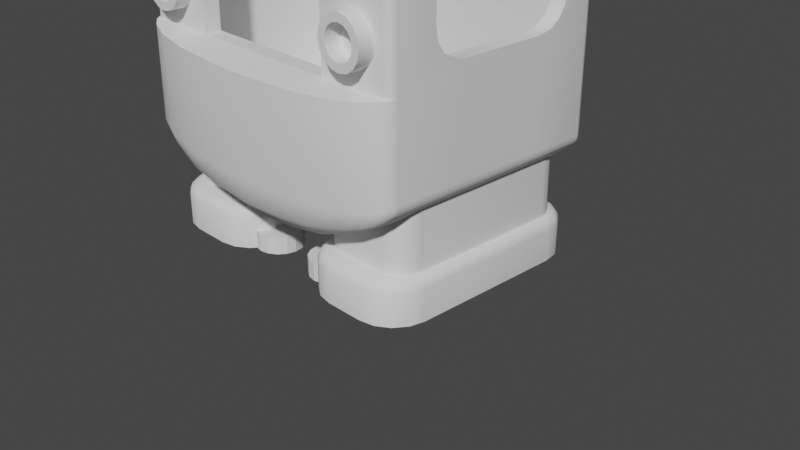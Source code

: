 # Source: 58101.blend  (saved by Blender 2.80.75; exported with 4.5.12 LTS)
import bpy
from mathutils import Matrix  # noqa: F401  (used for matrix-valued properties, if any)

bpy.ops.wm.read_factory_settings(use_empty=True)
scene = bpy.context.scene
scene.name = 'Scene'

# ---- collections
col_collection = bpy.data.collections.new('Collection'); scene.collection.children.link(col_collection)

# ---- world
world_world = bpy.data.worlds.new('World'); scene.world = world_world
world_world.use_nodes = True; world_world.node_tree.nodes.clear()
_N = world_world.node_tree.nodes; _L = world_world.node_tree.links
n0 = _N.new('ShaderNodeOutputWorld'); n0.name = 'World Output'; n0.location = (300, 300)
n1 = _N.new('ShaderNodeBackground'); n1.name = 'Background'; n1.location = (10, 300)
n1.inputs[0].default_value = (0.05088, 0.05088, 0.05088, 1.0)
_L.new(n1.outputs[0], n0.inputs[0])
n0.is_active_output = True
world_world.color = (0.05088, 0.05088, 0.05088)
world_world.use_sun_shadow = False
world_world.sun_shadow_jitter_overblur = 0.0

# ---- cameras
cam_camera = bpy.data.cameras.new('Camera')
cam_camera.clip_end = 100.0
cam_camera.ortho_scale = 7.314

# ---- meshes
me_feets = bpy.data.meshes.new('Feets')
me_feets.from_pydata([(0.2, 2.4, 0.0), (0.6, 2.0, 0.0), (0.3531, 2.37, 0.0), (0.4828, 2.283, 0.0), (0.5696, 2.153, 0.0), (0.6, 0.4, 0.0), (0.2, -1.192e-07, 0.0), (0.5696, 0.2469, 0.0), (0.4828, 0.1172, 0.0), (0.3531, 0.03045, 0.0), (0.26, 0.2, 0.42), (0.2, -1.192e-07, 0.32), (0.2324, 0.108, 0.4066), (0.2089, 0.0296, 0.37), (0.5, 0.44, 0.42), (0.6, 0.4, 0.32), (0.55, 0.4202, 0.4066), (0.5866, 0.4054, 0.37), (0.3518, 0.2183, 0.42), (0.3531, 0.03045, 0.32), (0.3524, 0.1331, 0.4066), (0.3529, 0.0591, 0.37), (0.4297, 0.2703, 0.42), (0.4828, 0.1172, 0.32), (0.4577, 0.1897, 0.4066), (0.4754, 0.1387, 0.37), (0.4817, 0.3482, 0.42), (0.5696, 0.2469, 0.32), (0.5238, 0.2997, 0.4066), (0.5566, 0.2619, 0.37), (0.5, 2.0, 0.42), (0.6, 2.0, 0.32), (0.55, 2.0, 0.4066), (0.5866, 2.0, 0.37), (0.26, 2.24, 0.42), (0.2, 2.4, 0.32), (0.2208, 2.345, 0.4066), (0.2066, 2.382, 0.37), (0.4817, 2.092, 0.42), (0.5696, 2.153, 0.32), (0.5235, 2.121, 0.4066), (0.5547, 2.143, 0.37), (0.4297, 2.17, 0.42), (0.4828, 2.283, 0.32), (0.4562, 2.226, 0.4066), (0.475, 2.266, 0.37), (0.3518, 2.222, 0.42), (0.3531, 2.37, 0.32), (0.3526, 2.313, 0.4066), (0.3529, 2.349, 0.37), (0.4817, 0.3482, 0.42), (0.4297, 0.2703, 0.42), (0.3518, 0.2183, 0.42), (0.26, 0.2, 0.42), (0.26, 2.24, 0.42), (0.3518, 2.222, 0.42), (0.4297, 2.17, 0.42), (0.4817, 2.092, 0.42), (0.5, 2.0, 0.42), (0.2, 2.4, 0.0), (0.6, 2.0, 0.0), (0.3531, 2.37, 0.0), (0.4828, 2.283, 0.0), (0.5696, 2.153, 0.0), (0.6, 0.4, 0.0), (0.2, -1.192e-07, 0.0), (0.5696, 0.2469, 0.0), (0.4828, 0.1172, 0.0), (0.3531, 0.03045, 0.0), (-0.2, 2.4, 0.0), (-0.6, 2.0, 0.0), (-0.3531, 2.37, 0.0), (-0.4828, 2.283, 0.0), (-0.5696, 2.153, 0.0), (-0.6, 0.4, 0.0), (-0.2, -1.192e-07, 0.0), (-0.5696, 0.2469, 0.0), (-0.4828, 0.1172, 0.0), (-0.3531, 0.03045, 0.0), (-0.26, 0.2, 0.42), (-0.2, -1.192e-07, 0.32), (-0.2324, 0.108, 0.4066), (-0.2089, 0.0296, 0.37), (-0.5, 0.44, 0.42), (-0.6, 0.4, 0.32), (-0.55, 0.4202, 0.4066), (-0.5866, 0.4054, 0.37), (-0.3518, 0.2183, 0.42), (-0.3531, 0.03045, 0.32), (-0.3524, 0.1331, 0.4066), (-0.3529, 0.0591, 0.37), (-0.4297, 0.2703, 0.42), (-0.4828, 0.1172, 0.32), (-0.4577, 0.1897, 0.4066), (-0.4754, 0.1387, 0.37), (-0.4817, 0.3482, 0.42), (-0.5696, 0.2469, 0.32), (-0.5238, 0.2997, 0.4066), (-0.5566, 0.2619, 0.37), (-0.5, 2.0, 0.42), (-0.6, 2.0, 0.32), (-0.55, 2.0, 0.4066), (-0.5866, 2.0, 0.37), (-0.26, 2.24, 0.42), (-0.2, 2.4, 0.32), (-0.2208, 2.345, 0.4066), (-0.2066, 2.382, 0.37), (-0.4817, 2.092, 0.42), (-0.5696, 2.153, 0.32), (-0.5235, 2.121, 0.4066), (-0.5547, 2.143, 0.37), (-0.4297, 2.17, 0.42), (-0.4828, 2.283, 0.32), (-0.4562, 2.226, 0.4066), (-0.475, 2.266, 0.37), (-0.3518, 2.222, 0.42), (-0.3531, 2.37, 0.32), (-0.3526, 2.313, 0.4066), (-0.3529, 2.349, 0.37), (-0.4817, 0.3482, 0.42), (-0.4297, 0.2703, 0.42), (-0.3518, 0.2183, 0.42), (-0.26, 0.2, 0.42), (0.0, 0.0, 0.32), (0.0, 2.24, 0.42), (0.0, 0.0296, 0.37), (0.0, 2.35, 0.4066), (0.0, 2.4, 0.0), (0.0, 0.1063, 0.4066), (0.0, 2.387, 0.37), (0.0, 0.2, 0.42), (0.0, 2.4, 0.32), (0.0, 0.0, 0.0), (0.0, 2.24, 0.42), (-0.26, 2.24, 0.42), (-0.3518, 2.222, 0.42), (-0.4297, 2.17, 0.42), (-0.4817, 2.092, 0.42), (-0.5, 2.0, 0.42), (-0.2, 2.4, 0.0), (-0.6, 2.0, 0.0), (-0.3531, 2.37, 0.0), (-0.4828, 2.283, 0.0), (-0.5696, 2.153, 0.0), (-0.6, 0.4, 0.0), (-0.2, -1.192e-07, 0.0), (-0.5696, 0.2469, 0.0), (-0.4828, 0.1172, 0.0), (-0.3531, 0.03045, 0.0), (0.48, 1.988, 0.0), (0.4565, 2.106, 0.0), (0.3963, 2.196, 0.0), (0.3063, 2.257, 0.0), (0.1882, 2.28, 0.0), (0.1882, 0.12, 0.0), (0.3063, 0.1435, 0.0), (0.3963, 0.2037, 0.0), (0.4565, 0.2937, 0.0), (0.48, 0.4118, 0.0), (-0.48, 1.988, 0.0), (-0.4565, 2.106, 0.0), (-0.3963, 2.196, 0.0), (-0.3063, 2.257, 0.0), (-0.1882, 2.28, 0.0), (-0.1882, 0.12, 0.0), (-0.3063, 0.1435, 0.0), (-0.3963, 0.2037, 0.0), (-0.4565, 0.2937, 0.0), (-0.48, 0.4118, 0.0), (0.48, 1.988, 0.21), (0.4565, 2.106, 0.21), (0.3963, 2.196, 0.21), (0.3063, 2.257, 0.21), (0.1882, 2.28, 0.21), (0.1882, 0.12, 0.21), (0.3063, 0.1435, 0.21), (0.3963, 0.2037, 0.21), (0.4565, 0.2937, 0.21), (0.48, 0.4118, 0.21), (-0.48, 1.988, 0.21), (-0.4565, 2.106, 0.21), (-0.3963, 2.196, 0.21), (-0.3063, 2.257, 0.21), (-0.1882, 2.28, 0.21), (-0.1882, 0.12, 0.21), (-0.3063, 0.1435, 0.21), (-0.3963, 0.2037, 0.21), (-0.4565, 0.2937, 0.21), (-0.48, 0.4118, 0.21)], [(27, 50), (23, 51), (19, 52), (11, 53), (131, 133), (35, 54), (47, 55), (43, 56), (39, 57), (31, 58), (96, 119), (92, 120), (88, 121), (80, 122), (104, 134), (116, 135), (112, 136), (108, 137), (100, 138)], [(19, 9, 8, 23), (11, 6, 9, 19), (47, 2, 0, 35), (43, 3, 2, 47), (39, 4, 3, 43), (27, 7, 5, 15), (23, 8, 7, 27), (31, 1, 4, 39), (31, 15, 5, 1), (38, 30, 32, 40), (40, 32, 33, 41), (41, 33, 31, 39), (42, 38, 40, 44), (44, 40, 41, 45), (45, 41, 39, 43), (46, 42, 44, 48), (48, 44, 45, 49), (49, 45, 43, 47), (34, 46, 48, 36), (36, 48, 49, 37), (37, 49, 47, 35), (18, 10, 12, 20), (20, 12, 13, 21), (21, 13, 11, 19), (22, 18, 20, 24), (24, 20, 21, 25), (25, 21, 19, 23), (26, 22, 24, 28), (28, 24, 25, 29), (29, 25, 23, 27), (14, 26, 28, 16), (16, 28, 29, 17), (17, 29, 27, 15), (30, 14, 16, 32), (32, 16, 17, 33), (33, 17, 15, 31), (124, 130, 10, 18, 22, 26, 14, 30, 38, 42, 46, 34), (126, 124, 34, 36), (131, 129, 37, 35), (128, 125, 13, 12), (127, 131, 35, 0), (129, 126, 36, 37), (125, 123, 11, 13), (130, 128, 12, 10), (123, 132, 6, 11), (88, 92, 77, 78), (80, 88, 78, 75), (116, 104, 69, 71), (112, 116, 71, 72), (108, 112, 72, 73), (96, 84, 74, 76), (92, 96, 76, 77), (100, 108, 73, 70), (100, 70, 74, 84), (107, 109, 101, 99), (109, 110, 102, 101), (110, 108, 100, 102), (111, 113, 109, 107), (113, 114, 110, 109), (114, 112, 108, 110), (115, 117, 113, 111), (117, 118, 114, 113), (118, 116, 112, 114), (103, 105, 117, 115), (105, 106, 118, 117), (106, 104, 116, 118), (87, 89, 81, 79), (89, 90, 82, 81), (90, 88, 80, 82), (91, 93, 89, 87), (93, 94, 90, 89), (94, 92, 88, 90), (95, 97, 93, 91), (97, 98, 94, 93), (98, 96, 92, 94), (83, 85, 97, 95), (85, 86, 98, 97), (86, 84, 96, 98), (99, 101, 85, 83), (101, 102, 86, 85), (102, 100, 84, 86), (124, 103, 115, 111, 107, 99, 83, 95, 91, 87, 79, 130), (126, 105, 103, 124), (131, 104, 106, 129), (128, 81, 82, 125), (127, 69, 104, 131), (129, 106, 105, 126), (125, 82, 80, 123), (130, 79, 81, 128), (123, 80, 75, 132), (168, 159, 179, 188), (149, 150, 63, 60), (150, 151, 62, 63), (151, 152, 61, 62), (152, 153, 59, 61), (154, 155, 68, 65), (155, 156, 67, 68), (156, 157, 66, 67), (157, 158, 64, 66), (158, 149, 60, 64), (160, 159, 140, 143), (161, 160, 143, 142), (162, 161, 142, 141), (163, 162, 141, 139), (165, 164, 145, 148), (166, 165, 148, 147), (167, 166, 147, 146), (168, 167, 146, 144), (153, 163, 139, 59), (159, 168, 144, 140), (164, 154, 65, 145), (183, 173, 172, 171, 170, 169, 178, 177, 176, 175, 174, 184, 185, 186, 187, 188, 179, 180, 181, 182), (161, 162, 182, 181), (155, 154, 174, 175), (154, 164, 184, 174), (156, 155, 175, 176), (162, 163, 183, 182), (164, 165, 185, 184), (157, 156, 176, 177), (165, 166, 186, 185), (158, 157, 177, 178), (150, 149, 169, 170), (166, 167, 187, 186), (149, 158, 178, 169), (151, 150, 170, 171), (167, 168, 188, 187), (152, 151, 171, 172), (159, 160, 180, 179), (163, 153, 173, 183), (153, 152, 172, 173), (160, 161, 181, 180)])
me_feets.polygons.foreach_set('use_smooth', [1, 1, 1, 1, 1, 1, 1, 1, 1, 1, 1, 1, 1, 1, 1, 1, 1, 1, 1, 1, 1, 1, 1, 1, 1, 1, 1, 1, 1, 1, 1, 1, 1, 1, 1, 1, 1, 1, 1, 1, 1, 1, 1, 1, 1, 1, 1, 1, 1, 1, 1, 1, 1, 1, 1, 1, 1, 1, 1, 1, 1, 1, 1, 1, 1, 1, 1, 1, 1, 1, 1, 1, 1, 1, 1, 1, 1, 1, 1, 1, 1, 1, 1, 1, 1, 1, 1, 1, 1, 1, 0, 0, 0, 0, 0, 0, 0, 0, 0, 0, 0, 0, 0, 0, 0, 0, 0, 0, 0, 0, 0, 0, 0, 0, 0, 0, 0, 0, 0, 0, 0, 0, 0, 0, 0, 0, 0, 0, 0, 0, 0])
_uv = me_feets.uv_layers.new(name='UVMap')
_uv.uv.foreach_set('vector', [0.4226, 0.3889, 0.375, 0.3889, 0.375, 0.3889, 0.4226, 0.3889, 0.4226, 0.3889, 0.375, 0.3889, 0.375, 0.3889, 0.4226, 0.3889, nan, nan, nan, nan, nan, nan, nan, nan, nan, nan, nan, nan, nan, nan, nan, nan, nan, nan, nan, nan, nan, nan, nan, nan, 0.4226, 0.6121, 0.375, 0.6121, 0.375, 0.6042, 0.4226, 0.6042, 0.4226, 0.625, 0.375, 0.625, 0.375, 0.6121, 0.4226, 0.6121, 0.4226, 0.5208, 0.375, 0.5208, 0.3741, 0.5129, 0.4224, 0.5061, 0.4226, 0.5208, 0.4226, 0.6042, 0.375, 0.6042, 0.375, 0.5208, nan, nan, nan, nan, nan, nan, nan, nan, nan, nan, nan, nan, nan, nan, nan, nan, 0.43, 0.5053, 0.4301, 0.5207, 0.4226, 0.5208, 0.4224, 0.5061, nan, nan, nan, nan, nan, nan, nan, nan, nan, nan, nan, nan, nan, nan, nan, nan, nan, nan, nan, nan, nan, nan, nan, nan, nan, nan, nan, nan, nan, nan, nan, nan, nan, nan, nan, nan, nan, nan, nan, nan, nan, nan, nan, nan, nan, nan, nan, nan, nan, nan, nan, nan, nan, nan, nan, nan, nan, nan, nan, nan, nan, nan, nan, nan, nan, nan, nan, nan, nan, nan, nan, nan, nan, nan, nan, nan, nan, nan, nan, nan, nan, nan, nan, nan, 0.4301, 0.3889, 0.4301, 0.3889, 0.4301, 0.3889, 0.4301, 0.3889, 0.4226, 0.3889, 0.4226, 0.3889, nan, nan, nan, nan, nan, nan, nan, nan, nan, nan, nan, nan, nan, nan, nan, nan, 0.4301, 0.3889, 0.4301, 0.3889, 0.4226, 0.3889, 0.4226, 0.3889, nan, nan, nan, nan, nan, nan, nan, nan, nan, nan, nan, nan, nan, nan, nan, nan, 0.4301, 0.6124, 0.4301, 0.6248, 0.4226, 0.625, 0.4226, 0.6121, nan, nan, nan, nan, nan, nan, nan, nan, nan, nan, nan, nan, nan, nan, nan, nan, 0.4301, 0.6042, 0.4301, 0.612, 0.4226, 0.6121, 0.4226, 0.6042, nan, nan, nan, nan, nan, nan, nan, nan, nan, nan, nan, nan, nan, nan, nan, nan, 0.4301, 0.5209, 0.4301, 0.6041, 0.4226, 0.6042, 0.4226, 0.5208, nan, nan, nan, nan, nan, nan, nan, nan, nan, nan, nan, nan, nan, nan, nan, nan, nan, nan, nan, nan, nan, nan, nan, nan, nan, nan, nan, nan, nan, nan, nan, nan, nan, nan, nan, nan, nan, nan, nan, nan, nan, nan, 0.43, 0.3889, 0.4301, 0.3889, nan, nan, nan, nan, nan, nan, nan, nan, nan, nan, nan, nan, nan, nan, nan, nan, nan, nan, 0.43, 0.3889, 0.4226, 0.3889, 0.4226, 0.3889, 0.4301, 0.3889, nan, nan, nan, nan, nan, nan, nan, nan, 0.4226, 0.3889, 0.375, 0.3889, 0.375, 0.3889, 0.4226, 0.3889, 0.4226, 0.3889, 0.4226, 0.3889, 0.375, 0.3889, 0.375, 0.3889, 0.4226, 0.3889, 0.4226, 0.3889, 0.375, 0.3889, 0.375, 0.3889, nan, nan, nan, nan, nan, nan, nan, nan, nan, nan, nan, nan, nan, nan, nan, nan, nan, nan, nan, nan, nan, nan, nan, nan, 0.4226, 0.6121, 0.4226, 0.6042, 0.375, 0.6042, 0.375, 0.6121, 0.4226, 0.625, 0.4226, 0.6121, 0.375, 0.6121, 0.375, 0.625, 0.4226, 0.5208, 0.4224, 0.5061, 0.3741, 0.5129, 0.375, 0.5208, 0.4226, 0.5208, 0.375, 0.5208, 0.375, 0.6042, 0.4226, 0.6042, nan, nan, nan, nan, nan, nan, nan, nan, nan, nan, nan, nan, nan, nan, nan, nan, 0.43, 0.5053, 0.4224, 0.5061, 0.4226, 0.5208, 0.4301, 0.5207, nan, nan, nan, nan, nan, nan, nan, nan, nan, nan, nan, nan, nan, nan, nan, nan, nan, nan, nan, nan, nan, nan, nan, nan, nan, nan, nan, nan, nan, nan, nan, nan, nan, nan, nan, nan, nan, nan, nan, nan, nan, nan, nan, nan, nan, nan, nan, nan, nan, nan, nan, nan, nan, nan, nan, nan, nan, nan, nan, nan, nan, nan, nan, nan, nan, nan, nan, nan, nan, nan, nan, nan, nan, nan, nan, nan, nan, nan, nan, nan, nan, nan, 0.4301, 0.3889, 0.4301, 0.3889, nan, nan, 0.4301, 0.3889, 0.4226, 0.3889, 0.4226, 0.3889, 0.4301, 0.3889, nan, nan, nan, nan, nan, nan, nan, nan, nan, nan, nan, nan, nan, nan, nan, nan, 0.4301, 0.3889, 0.4226, 0.3889, 0.4226, 0.3889, 0.4301, 0.3889, nan, nan, nan, nan, nan, nan, nan, nan, nan, nan, nan, nan, nan, nan, nan, nan, 0.4301, 0.6124, 0.4226, 0.6121, 0.4226, 0.625, 0.4301, 0.6248, nan, nan, nan, nan, nan, nan, nan, nan, nan, nan, nan, nan, nan, nan, nan, nan, 0.4301, 0.6042, 0.4226, 0.6042, 0.4226, 0.6121, 0.4301, 0.612, nan, nan, nan, nan, nan, nan, nan, nan, nan, nan, nan, nan, nan, nan, nan, nan, 0.4301, 0.5209, 0.4226, 0.5208, 0.4226, 0.6042, 0.4301, 0.6041, nan, nan, nan, nan, nan, nan, nan, nan, nan, nan, nan, nan, nan, nan, nan, nan, nan, nan, nan, nan, nan, nan, nan, nan, nan, nan, nan, nan, nan, nan, nan, nan, nan, nan, nan, nan, nan, nan, nan, nan, nan, nan, nan, nan, 0.4301, 0.3889, 0.43, 0.3889, nan, nan, nan, nan, nan, nan, nan, nan, nan, nan, nan, nan, nan, nan, nan, nan, 0.43, 0.3889, 0.4301, 0.3889, 0.4226, 0.3889, 0.4226, 0.3889, nan, nan, nan, nan, nan, nan, nan, nan, 0.4226, 0.3889, 0.4226, 0.3889, 0.375, 0.3889, 0.375, 0.3889, nan, nan, nan, nan, nan, nan, nan, nan, nan, nan, nan, nan, 0.3741, 0.5129, 0.375, 0.5208, nan, nan, nan, nan, nan, nan, 0.3741, 0.5129, nan, nan, nan, nan, nan, nan, nan, nan, nan, nan, nan, nan, 0.338, 0.5, nan, nan, nan, nan, nan, nan, 0.3521, 0.6234, 0.338, 0.625, nan, nan, nan, nan, 0.3642, 0.6189, 0.3521, 0.6234, nan, nan, nan, nan, 0.3722, 0.6121, 0.3642, 0.6189, nan, nan, nan, nan, 0.375, 0.6042, 0.3722, 0.6121, nan, nan, nan, nan, 0.375, 0.5208, 0.375, 0.6042, nan, nan, nan, nan, 0.375, 0.5208, 0.3741, 0.5129, nan, nan, nan, nan, 0.3741, 0.5129, nan, nan, nan, nan, nan, nan, nan, nan, nan, nan, nan, nan, nan, nan, nan, nan, 0.338, 0.5, nan, nan, nan, nan, 0.338, 0.625, 0.3521, 0.6234, nan, nan, nan, nan, 0.3521, 0.6234, 0.3642, 0.6189, nan, nan, nan, nan, 0.3642, 0.6189, 0.3722, 0.6121, nan, nan, nan, nan, 0.3722, 0.6121, 0.375, 0.6042, nan, nan, nan, nan, 0.338, 0.5, 0.338, 0.5, nan, nan, nan, nan, 0.375, 0.6042, 0.375, 0.5208, nan, nan, nan, nan, 0.338, 0.625, 0.338, 0.625, nan, nan, nan, nan, nan, nan, nan, nan, nan, nan, nan, nan, nan, nan, nan, nan, nan, nan, nan, nan, nan, nan, nan, nan, nan, nan, nan, nan, nan, nan, nan, nan, nan, nan, nan, nan, nan, nan, nan, nan, nan, nan, nan, nan, nan, nan, nan, nan, nan, nan, nan, nan, nan, nan, nan, nan, nan, nan, nan, nan, nan, nan, nan, nan, nan, nan, nan, nan, nan, nan, nan, nan, nan, nan, nan, nan, nan, nan, nan, nan, nan, nan, nan, nan, nan, nan, nan, nan, nan, nan, nan, nan, nan, nan, nan, nan, nan, nan, nan, nan, nan, nan, nan, nan, nan, nan, nan, nan, nan, nan, nan, nan, nan, nan, nan, nan, nan, nan, nan, nan, nan, nan, nan, nan, nan, nan, nan, nan, nan, nan, nan, nan, nan, nan, nan, nan, nan, nan, nan, nan, nan, nan, nan, nan, nan, nan, nan, nan, nan, nan, nan, nan, nan, nan, nan, nan, nan, nan, nan, nan, nan, nan, nan, nan, nan, nan, nan, nan, nan, nan, nan, nan, nan, nan, nan, nan, nan, nan, nan, nan, nan, nan, nan, nan, nan, nan, nan, nan, nan, nan, nan, nan])
me_feets.use_remesh_fix_poles = True
me_feets.use_remesh_preserve_attributes = False
me_feets.use_mirror_vertex_groups = False
me_feets.update()
me_body = bpy.data.meshes.new('Body')
me_body.from_pydata([(-4.768e-07, 0.8, 2.08), (1.6, 0.44, 2.56), (1.6, 0.12, 2.24), (1.6, 0.4156, 2.438), (1.6, 0.3463, 2.334), (1.6, 0.2425, 2.264), (1.6, -0.8, 2.24), (1.6, -0.9225, 2.264), (1.6, -1.12, 3.12), (0.8, -1.6, 2.988), (1.56, -1.12, 3.189), (1.589, -1.12, 3.16), (1.59, -1.56, 2.08), (0.8, -1.52, 3.2), (1.6, -1.388, 3.12), (1.52, -1.388, 3.2), (1.56, -1.388, 3.189), (1.388, -1.6, 3.12), (1.52, -1.6, 2.988), (1.6, -1.52, 2.988), (1.56, -1.589, 2.988), (1.589, -1.56, 2.988), (1.5, -1.456, 3.2), (1.456, -1.6, 3.1), (1.533, -1.588, 3.076), (1.456, -1.5, 3.2), (1.476, -1.589, 3.133), (1.5, -1.6, 3.056), (1.388, -1.589, 3.16), (1.589, -1.388, 3.16), (1.6, -1.5, 3.056), (1.589, -1.476, 3.133), (1.589, -1.533, 3.076), (1.6, -1.456, 3.1), (1.388, -1.52, 3.2), (1.388, -1.56, 3.189), (1.476, -1.533, 3.189), (1.533, -1.476, 3.189), (1.499, -1.558, 3.159), (1.559, -1.499, 3.158), (1.558, -1.559, 3.099), (1.589, -1.56, 2.88), (0.8, -1.6, 2.88), (1.56, -1.589, 2.88), (1.6, -1.52, 2.88), (1.6, -1.12, 2.88), (1.52, -1.6, 2.88), (1.6, -1.52, 2.56), (1.589, -1.56, 2.56), (1.56, -1.589, 2.56), (1.52, -1.6, 2.56), (1.6, 0.5882, 3.12), (1.52, 0.5882, 3.2), (1.52, 0.44, 3.2), (1.52, 0.8, 2.08), (1.6, 0.72, 2.08), (0.0, 0.64, 3.2), (1.6, 0.72, 2.988), (1.52, 0.8, 2.988), (1.6, -1.026, 2.334), (1.6, 0.72, 2.56), (1.56, 0.7893, 2.56), (1.589, 0.76, 2.56), (0.0, 0.72, 3.2), (0.0, 0.76, 3.189), (0.0, 0.7893, 3.16), (1.56, 0.5882, 3.189), (1.589, 0.5882, 3.16), (1.6, 0.44, 3.12), (1.589, 0.44, 3.16), (1.56, 0.44, 3.189), (1.388, 0.8, 3.12), (1.388, 0.72, 3.2), (1.388, 0.76, 3.189), (1.589, 0.7599, 2.988), (1.56, 0.7893, 2.988), (1.456, 0.6996, 3.2), (1.6, 0.6558, 3.1), (1.588, 0.7327, 3.076), (1.5, 0.6558, 3.2), (1.589, 0.6758, 3.133), (1.6, 0.6996, 3.056), (1.388, 0.7893, 3.16), (1.5, 0.8, 3.056), (1.476, 0.7893, 3.133), (1.533, 0.7893, 3.076), (1.456, 0.8, 3.1), (1.533, 0.6761, 3.189), (1.476, 0.733, 3.189), (1.558, 0.6987, 3.159), (1.499, 0.7585, 3.158), (1.559, 0.7584, 3.099), (-4.768e-07, 0.8, 3.12), (1.6, -1.096, 2.438), (1.44, 0.12, 2.24), (1.44, 0.2425, 2.264), (1.44, 0.3463, 2.334), (1.44, 0.4156, 2.438), (1.44, -0.8, 2.24), (1.44, -0.9225, 2.264), (1.44, -1.12, 2.56), (1.6, -1.12, 2.56), (1.44, -1.12, 3.2), (1.52, -1.12, 3.2), (1.44, -1.12, 2.88), (0.8, -1.6, 3.12), (0.8, -1.44, 3.2), (0.8, -1.44, 2.88), (0.8, -1.589, 3.16), (0.8, -1.56, 3.189), (0.8, -1.6, 2.56), (0.8, -1.44, 2.56), (1.44, -1.44, 3.2), (1.44, -1.096, 2.438), (1.44, -1.44, 2.438), (1.44, -1.44, 2.56), (1.44, -1.44, 2.88), (1.44, -1.026, 2.334), (1.44, -1.44, 2.334), (1.44, -1.44, 2.264), (1.44, -1.44, 2.24), (-4.768e-07, 0.8, 2.56), (1.44, -1.44, 2.08), (0.8, -1.873, 2.016), (-5.96e-08, -1.92, 2.007), (0.4, -1.903, 2.012), (1.44, -1.711, 2.057), (1.589, 0.76, 2.08), (1.56, 0.7893, 2.08), (1.534, -1.646, 2.071), (1.6, -1.52, 2.08), (1.591, -1.566, 2.079), (1.6, 0.72, 1.18), (1.54, 0.72, 1.047), (1.52, 0.8, 1.119), (1.597, 0.72, 1.133), (1.586, 0.7599, 1.171), (1.582, 0.7583, 1.127), (1.534, 0.7599, 1.055), (1.574, 0.72, 1.085), (1.566, 0.7583, 1.092), (1.556, 0.7893, 1.148), (1.526, 0.7893, 1.082), (1.561, 0.7789, 1.111), (0.4, -1.903, 1.041), (0.4, -1.448, 0.5663), (0.4, -1.842, 0.8035), (0.4, -1.676, 0.6299), (-4.806e-08, -1.447, 0.54), (-7.182e-08, -1.92, 1.032), (-5.574e-08, -1.684, 0.606), (-6.378e-08, -1.857, 0.7862), (0.8, 0.72, 0.647), (0.8, 0.8, 0.7345), (0.8, 0.76, 0.6588), (0.8, 0.7893, 0.6907), (0.0, 0.8, 0.6264), (-1.746e-09, 0.72, 0.54), (-2.328e-10, 0.7893, 0.5832), (-8.731e-10, 0.76, 0.5516), (1.2, 0.8, 0.8993), (1.2, 0.72, 0.8108), (1.2, 0.7893, 0.855), (1.2, 0.76, 0.8226), (0.8, -1.458, 0.647), (0.8, -1.873, 1.055), (0.8, -1.655, 0.6966), (0.8, -1.813, 0.8385), (0.4, 0.72, 0.5663), (0.4, 0.8, 0.653), (0.4, 0.76, 0.5779), (0.4, 0.7893, 0.6097), (1.2, -1.8, 1.09), (1.2, -1.478, 0.8108), (1.2, -1.741, 0.924), (1.2, -1.618, 0.8373), (1.54, -1.504, 1.047), (1.534, -1.646, 1.146), (1.574, -1.51, 1.085), (1.539, -1.556, 1.052), (1.572, -1.546, 1.091), (1.59, -1.566, 1.17), (1.597, -1.514, 1.133), (1.594, -1.552, 1.144), (1.537, -1.613, 1.079), (1.566, -1.612, 1.156), (1.569, -1.583, 1.11), (1.44, 0.72, 0.9579), (1.44, 0.8, 1.048), (1.44, 0.76, 0.9699), (1.44, 0.7893, 1.003), (1.44, -1.711, 1.122), (1.44, -1.494, 0.9579), (1.44, -1.669, 1.008), (1.44, -1.581, 0.9641), (1.6, -1.52, 1.18), (1.597, -1.534, 1.135), (1.2, -1.6, 2.08), (1.2, -1.8, 2.034), (1.52, -1.6, 2.08), (1.567, -1.612, 2.075), (1.56, -1.589, 2.08), (0.4, -0.8, 0.5663), (1.6, -0.8, 2.08), (1.2, -0.8, 0.8108), (1.44, -0.8, 0.9579), (1.597, -0.8, 1.133), (1.574, -0.8, 1.085), (0.8, -0.8, 0.647), (1.54, -0.8, 1.047), (-3.423e-08, -0.8, 0.54), (1.6, -0.8, 1.18), (1.6, 0.12, 1.18), (1.2, 0.12, 0.8108), (0.4, 0.12, 0.5663), (1.44, 0.12, 0.9579), (1.574, 0.12, 1.085), (1.597, 0.12, 1.133), (1.6, 0.12, 2.08), (1.54, 0.12, 1.047), (-1.457e-08, 0.12, 0.54), (0.8, 0.12, 0.647), (1.44, 0.64, 3.2), (1.44, 0.44, 3.2), (1.44, 0.64, 2.56), (0.0, 0.64, 2.56), (1.52, 0.8, 2.56), (1.44, -0.8, 2.08), (1.44, 0.12, 2.08), (0.0, 0.64, 2.08), (1.44, 0.64, 2.08), (1.44, 0.44, 2.56), (1.44, -0.8, 1.2), (0.8, -1.44, 1.2), (1.44, 0.12, 1.2), (0.0, 0.64, 1.2), (1.44, 0.64, 1.2), (0.8, -1.6, 2.08), (0.8, -1.44, 2.08), (0.4, -1.6, 2.08), (0.0, -1.6, 2.08), (2.384e-07, -1.44, 2.08), (2.384e-07, -1.44, 1.2), (0.4, -1.44, 1.2), (0.4, -1.44, 2.08), (0.4, 0.8, 2.56), (0.4, 0.8, 2.08), (0.4, 0.8, 3.12), (0.4, 0.76, 3.189), (0.4, 0.72, 3.2), (0.4, 0.7893, 3.16), (0.4, 0.64, 2.56), (0.4, 0.64, 2.08), (0.4, 0.64, 3.2), (0.4, 0.64, 1.2), (1.44, -1.44, 1.2)], [], [(55, 60, 1, 3, 4, 5, 2, 218), (153, 169, 246, 54, 134, 188, 160), (237, 199, 50, 110), (17, 23, 26, 28), (23, 27, 24, 26), (27, 18, 20, 24), (103, 15, 16, 10), (20, 43, 41, 21), (11, 29, 14, 8), (18, 46, 43, 20), (21, 41, 44, 19), (105, 17, 28, 108), (10, 16, 29, 11), (109, 35, 34, 13), (19, 30, 32, 21), (30, 33, 31, 32), (33, 14, 29, 31), (15, 22, 37, 16), (22, 25, 36, 37), (25, 34, 35, 36), (35, 28, 38), (16, 37, 39), (40, 24, 20), (24, 40, 38, 26), (29, 16, 39), (39, 31, 29), (28, 26, 38), (37, 36, 38, 39), (31, 39, 40, 32), (108, 28, 35, 109), (38, 36, 35), (20, 21, 40), (21, 32, 40), (40, 39, 38), (102, 112, 15, 103), (34, 25, 112), (25, 22, 112), (22, 15, 112), (112, 106, 13, 34), (43, 46, 50, 49), (44, 41, 48, 47), (41, 43, 49, 48), (47, 101, 45, 44), (48, 49, 201, 12), (49, 50, 199, 201), (110, 50, 46, 42), (47, 48, 12, 130), (72, 249, 253, 222), (203, 6, 7, 59, 93, 101, 47, 130), (218, 2, 6, 203), (60, 55, 127, 62), (62, 127, 128, 61), (61, 128, 54, 226), (75, 61, 226, 58), (74, 62, 61, 75), (57, 60, 62, 74), (67, 69, 68, 51), (66, 70, 69, 67), (52, 53, 70, 66), (52, 222, 223, 53), (63, 249, 248, 64), (64, 248, 250, 65), (65, 250, 247, 92), (19, 44, 45, 8, 14, 33, 30), (51, 77, 80, 67), (77, 81, 78, 80), (81, 57, 74, 78), (58, 83, 85, 75), (83, 86, 84, 85), (86, 71, 82, 84), (72, 76, 88, 73), (76, 79, 87, 88), (79, 52, 66, 87), (66, 67, 89), (73, 88, 90), (91, 78, 74), (78, 91, 89, 80), (82, 73, 90), (90, 84, 82), (67, 80, 89), (88, 87, 89, 90), (84, 90, 91, 85), (89, 87, 66), (74, 75, 91), (75, 85, 91), (91, 90, 89), (52, 79, 222), (79, 76, 222), (76, 72, 222), (68, 1, 60, 57, 81, 77, 51), (6, 2, 94, 98), (6, 98, 99, 7), (7, 99, 117, 59), (59, 117, 113, 93), (93, 113, 100, 101), (1, 231, 97, 3), (3, 97, 96, 4), (4, 96, 95, 5), (5, 95, 94, 2), (8, 45, 104, 102, 103, 10, 11), (104, 45, 101, 100), (231, 1, 68, 69, 70, 53, 223), (107, 42, 105, 108, 109, 13, 106), (107, 111, 110, 42), (111, 238, 237, 110), (106, 112, 116, 107), (107, 116, 115, 111), (111, 115, 122, 238), (116, 104, 100, 115), (112, 102, 104, 116), (115, 100, 113, 117, 99, 98, 227, 122, 120, 119, 118, 114), (129, 126, 191, 177), (192, 173, 204, 205), (133, 219, 215, 187), (157, 168, 214, 220), (152, 161, 213, 221), (126, 198, 172, 191), (125, 124, 149, 144), (132, 55, 218, 212), (123, 125, 144, 165), (198, 123, 165, 172), (168, 152, 221, 214), (132, 135, 137, 136), (135, 139, 140, 137), (133, 138, 140, 139), (138, 142, 143, 140), (134, 141, 143, 142), (141, 136, 137, 143), (137, 140, 143), (176, 178, 180, 179), (178, 182, 196, 180), (195, 181, 183), (181, 185, 186, 183), (177, 184, 186, 185), (184, 179, 180, 186), (176, 209, 207, 178), (178, 207, 206, 182), (182, 206, 211, 195), (195, 130, 131, 181), (181, 131, 200, 185), (185, 200, 129, 177), (153, 160, 162, 155), (155, 162, 163, 154), (154, 163, 161, 152), (169, 153, 155, 171), (171, 155, 154, 170), (170, 154, 152, 168), (188, 134, 142, 190), (190, 142, 138, 189), (189, 138, 133, 187), (177, 191, 193, 184), (184, 193, 194, 179), (179, 194, 192, 176), (156, 169, 171, 158), (158, 171, 170, 159), (159, 170, 168, 157), (165, 144, 146, 167), (167, 146, 147, 166), (166, 147, 145, 164), (134, 54, 128, 141), (141, 128, 127, 136), (136, 127, 55, 132), (191, 172, 174, 193), (193, 174, 175, 194), (194, 175, 173, 192), (144, 149, 151, 146), (146, 151, 150, 147), (147, 150, 148, 145), (172, 165, 167, 174), (174, 167, 166, 175), (175, 166, 164, 173), (160, 188, 190, 162), (162, 190, 189, 163), (163, 189, 187, 161), (183, 186, 180, 196), (183, 196, 195), (196, 182, 195), (237, 123, 198, 197), (239, 125, 123, 237), (240, 124, 125, 239), (197, 198, 126, 129, 199), (199, 129, 200, 201), (12, 131, 130), (201, 200, 131, 12), (92, 247, 245, 121), (211, 206, 217, 212), (211, 203, 130, 195), (208, 204, 173, 164), (202, 208, 164, 145), (205, 209, 176, 192), (207, 209, 219, 216), (206, 207, 216, 217), (205, 204, 213, 215), (210, 202, 145, 148), (212, 218, 203, 211), (217, 216, 139, 135), (221, 213, 204, 208), (214, 221, 208, 202), (215, 219, 209, 205), (212, 217, 135, 132), (215, 213, 161, 187), (216, 219, 133, 139), (220, 214, 202, 210), (27, 23, 17, 105, 9, 42, 46, 18), (121, 245, 246, 0), (94, 228, 227, 98), (223, 222, 224, 231), (222, 253, 251, 224), (224, 251, 252, 230), (95, 96, 97, 231, 224, 230, 228, 94), (238, 122, 255, 233), (227, 228, 234, 232), (228, 230, 236, 234), (230, 252, 254, 236), (122, 227, 232, 255), (238, 244, 239, 237), (244, 241, 240, 239), (244, 243, 242, 241), (238, 233, 243, 244), (250, 248, 73, 82), (246, 245, 226, 54), (245, 247, 71, 86, 83, 58, 226), (247, 250, 82, 71), (246, 169, 156, 0), (248, 249, 72, 73), (252, 251, 225, 229), (254, 252, 229, 235), (253, 249, 63, 56), (251, 253, 56, 225), (254, 235, 242, 243, 233, 255, 236)])
me_body.polygons.foreach_set('use_smooth', [1, 1, 1, 1, 1, 1, 1, 1, 1, 1, 1, 1, 1, 1, 1, 1, 1, 1, 1, 1, 1, 1, 1, 1, 1, 1, 1, 1, 1, 1, 1, 1, 1, 1, 1, 1, 1, 1, 1, 1, 1, 1, 1, 1, 1, 1, 1, 1, 1, 1, 1, 1, 1, 1, 1, 1, 1, 1, 1, 1, 1, 1, 1, 1, 1, 1, 1, 1, 1, 1, 1, 1, 1, 1, 1, 1, 1, 1, 1, 1, 1, 1, 1, 1, 1, 1, 1, 1, 1, 1, 1, 1, 1, 1, 1, 1, 1, 1, 1, 1, 1, 1, 1, 1, 1, 1, 1, 1, 1, 1, 1, 1, 1, 1, 1, 1, 1, 1, 1, 1, 1, 1, 1, 1, 1, 1, 1, 1, 1, 1, 1, 1, 1, 1, 1, 1, 1, 1, 1, 1, 1, 1, 1, 1, 1, 1, 1, 1, 1, 1, 1, 1, 1, 1, 1, 1, 1, 1, 1, 1, 1, 1, 1, 1, 1, 1, 1, 1, 1, 1, 1, 1, 1, 1, 1, 1, 1, 0, 0, 0, 0, 0, 0, 0, 1, 1, 1, 1, 1, 1, 1, 1, 1, 1, 1, 1, 1, 1, 1, 1, 1, 1, 1, 1, 1, 1, 1, 1, 1, 1, 1, 1, 1, 1, 1, 1, 1, 1, 1, 1, 1, 1, 1, 1, 1, 1, 1, 1, 1, 1])
_uv = me_body.uv_layers.new(name='UVMap')
_uv.uv.foreach_set('vector', [0.5, 0.5063, 0.5469, 0.5104, 0.5469, 0.5417, 0.5409, 0.5417, 0.5358, 0.5417, 0.5324, 0.5417, 0.5312, 0.55, 0.5, 0.55, 0.4707, 0.3889, 0.4705, 0.3819, 0.5, 0.4035, 0.5, 0.4833, 0.4714, 0.4797, 0.4712, 0.459, 0.4709, 0.4167, 0.5, 0.4583, 0.5, 0.6083, 0.5536, 0.6083, 0.5504, 0.4583, 0.6161, 0.5809, 0.6138, 0.595, 0.6138, 0.595, 0.6161, 0.5809, 0.6138, 0.595, 0.6089, 0.6041, 0.6089, 0.6041, 0.6138, 0.595, 0.6089, 0.6041, 0.6014, 0.6083, 0.6014, 0.6083, 0.6089, 0.6041, 0.6667, 0.5417, 0.6586, 0.5868, 0.6403, 0.5872, 0.6458, 0.5417, 0.6014, 0.6165, 0.5893, 0.6165, 0.5891, 0.6215, 0.6011, 0.6215, 0.6201, 0.5833, 0.6202, 0.6066, 0.6156, 0.6066, 0.6152, 0.5833, 0.6014, 0.6083, 0.5893, 0.6083, 0.5893, 0.6165, 0.6014, 0.6165, 0.6011, 0.6215, 0.5891, 0.6215, 0.5889, 0.6181, 0.6009, 0.618, 0.6161, 0.4583, 0.6161, 0.5809, 0.6205, 0.5809, 0.6205, 0.4583, 0.6458, 0.5417, 0.6403, 0.5872, 0.625, 0.5882, 0.625, 0.5417, 0.5312, 0.4687, 0.6318, 0.5961, 0.6248, 0.5721, 0.3542, 0.3125, 0.6161, 0.5809, 0.6138, 0.595, 0.6138, 0.595, 0.6161, 0.5809, 0.6138, 0.595, 0.6089, 0.6041, 0.6089, 0.6041, 0.6138, 0.595, 0.6089, 0.6041, 0.6014, 0.6083, 0.6014, 0.6083, 0.6089, 0.6041, 0.6161, 0.5809, 0.6138, 0.595, 0.6138, 0.595, 0.6161, 0.5809, 0.6138, 0.595, 0.6089, 0.6041, 0.6089, 0.6041, 0.6138, 0.595, 0.6089, 0.6041, 0.6014, 0.6083, 0.6014, 0.6083, 0.6089, 0.6041, 0.625, 0.5809, 0.6205, 0.5809, 0.6113, 0.5995, 0.6161, 0.5809, 0.6138, 0.595, 0.6113, 0.5995, 0.6113, 0.5995, 0.6089, 0.6041, 0.6014, 0.6083, 0.6089, 0.6041, 0.6113, 0.5995, 0.6113, 0.5995, 0.6138, 0.595, 0.625, 0.5882, 0.6161, 0.5809, 0.6113, 0.5995, 0.6113, 0.5995, 0.6089, 0.6041, 0.625, 0.5882, 0.6205, 0.5809, 0.6138, 0.595, 0.6113, 0.5995, 0.6138, 0.595, 0.6089, 0.6041, 0.6113, 0.5995, 0.6113, 0.5995, 0.6089, 0.6041, 0.6113, 0.5995, 0.6113, 0.5995, 0.6138, 0.595, 0.6205, 0.4583, 0.6205, 0.5809, 0.625, 0.5809, 0.625, 0.4583, 0.6113, 0.5995, 0.6089, 0.6041, 0.625, 0.5809, 0.6014, 0.6083, 0.6161, 0.5809, 0.6113, 0.5995, 0.6161, 0.5809, 0.6138, 0.595, 0.6113, 0.5995, 0.6113, 0.5995, 0.6113, 0.5995, 0.6113, 0.5995, 0.7083, 0.5417, 0.7083, 0.5833, 0.6586, 0.5868, 0.6667, 0.5417, 0.6248, 0.5721, 0.6403, 0.5873, 0.7083, 0.5833, 0.6403, 0.5873, 0.6499, 0.591, 0.7083, 0.5833, 0.6499, 0.591, 0.6586, 0.5868, 0.7083, 0.5833, 0.7083, 0.5833, 0.0, 0.0, 0.3542, 0.3125, 0.6248, 0.5721, 0.5893, 0.6165, 0.5893, 0.6083, 0.5536, 0.6083, 0.5536, 0.6166, 0.5889, 0.6181, 0.5891, 0.6215, 0.5534, 0.6215, 0.5533, 0.6181, 0.5891, 0.6215, 0.5893, 0.6165, 0.5536, 0.6166, 0.5534, 0.6215, 0.5533, 0.6181, 0.5469, 0.5833, 0.5859, 0.5833, 0.5889, 0.6181, 0.5534, 0.6215, 0.5536, 0.6166, 0.5, 0.6167, 0.5, 0.6215, 0.5536, 0.6166, 0.5536, 0.6083, 0.5, 0.6083, 0.5, 0.6167, 0.5504, 0.4583, 0.5536, 0.6083, 0.5893, 0.6083, 0.584, 0.4583, 0.5533, 0.6181, 0.5534, 0.6215, 0.5, 0.6215, 0.5, 0.6181, 0.6419, 0.5104, 0.7189, 0.5104, 0.72, 0.5104, 0.6419, 0.5104, 0.5, 0.575, 0.5312, 0.575, 0.5312, 0.5782, 0.5312, 0.5809, 0.5313, 0.5827, 0.5469, 0.5833, 0.5533, 0.6181, 0.5, 0.6181, 0.5, 0.55, 0.5312, 0.55, 0.5312, 0.575, 0.5, 0.575, 0.5469, 0.5104, 0.5, 0.5063, 0.5, 0.5031, 0.5469, 0.5052, 0.5469, 0.5052, 0.5, 0.5031, 0.5, 0.4969, 0.5469, 0.4969, 0.5469, 0.4969, 0.5, 0.4969, 0.5, 0.4938, 0.5469, 0.4937, 0.6152, 0.4969, 0.5469, 0.4969, 0.5469, 0.4938, 0.6152, 0.4938, 0.6152, 0.5052, 0.5469, 0.5052, 0.5469, 0.4969, 0.6152, 0.4969, 0.6152, 0.5104, 0.5469, 0.5104, 0.5469, 0.5052, 0.6152, 0.5052, 0.6201, 0.5104, 0.6201, 0.5417, 0.6152, 0.5417, 0.6152, 0.5104, 0.6339, 0.5104, 0.6458, 0.5417, 0.6201, 0.5417, 0.6201, 0.5104, 0.6419, 0.5104, 0.6667, 0.5417, 0.6458, 0.5417, 0.6339, 0.5104, 0.6248, 0.5721, 0.7083, 0.5833, 0.7083, 0.5417, 0.6667, 0.5417, 0.75, 0.5104, 0.7189, 0.5104, 0.7175, 0.5052, 0.75, 0.5052, 0.75, 0.5052, 0.7175, 0.5052, 0.7158, 0.5, 0.75, 0.5, 0.6201, 0.375, 0.6201, 0.4092, 0.6152, 0.4092, 0.6152, 0.375, 0.6009, 0.618, 0.5889, 0.6181, 0.5859, 0.5833, 0.6152, 0.5833, 0.6156, 0.6066, 0.6134, 0.6124, 0.6085, 0.6163, 0.6161, 0.5809, 0.6138, 0.595, 0.6138, 0.595, 0.6161, 0.5809, 0.6138, 0.595, 0.6089, 0.6041, 0.6089, 0.6041, 0.6138, 0.595, 0.6089, 0.6041, 0.6014, 0.6083, 0.6014, 0.6083, 0.6089, 0.6041, 0.6161, 0.5809, 0.6138, 0.595, 0.6138, 0.595, 0.6161, 0.5809, 0.6138, 0.595, 0.6089, 0.6041, 0.6089, 0.6041, 0.6138, 0.595, 0.6089, 0.6041, 0.6014, 0.6083, 0.6014, 0.6083, 0.6089, 0.6041, 0.6161, 0.5809, 0.6138, 0.595, 0.6138, 0.595, 0.6161, 0.5809, 0.6138, 0.595, 0.6089, 0.6041, 0.6089, 0.6041, 0.6138, 0.595, 0.6089, 0.6041, 0.6014, 0.6083, 0.6014, 0.6083, 0.6089, 0.6041, 0.625, 0.5809, 0.6205, 0.5809, 0.6113, 0.5995, 0.6161, 0.5809, 0.6138, 0.595, 0.6113, 0.5995, 0.6113, 0.5995, 0.6089, 0.6041, 0.6014, 0.6083, 0.6089, 0.6041, 0.6113, 0.5995, 0.6113, 0.5995, 0.6138, 0.595, 0.625, 0.5882, 0.6161, 0.5809, 0.6113, 0.5995, 0.6113, 0.5995, 0.6089, 0.6041, 0.625, 0.5882, 0.6205, 0.5809, 0.6138, 0.595, 0.6113, 0.5995, 0.6138, 0.595, 0.6089, 0.6041, 0.6113, 0.5995, 0.6113, 0.5995, 0.6089, 0.6041, 0.6113, 0.5995, 0.6113, 0.5995, 0.6138, 0.595, 0.6113, 0.5995, 0.6089, 0.6041, 0.625, 0.5809, 0.6014, 0.6083, 0.6161, 0.5809, 0.6113, 0.5995, 0.6161, 0.5809, 0.6138, 0.595, 0.6113, 0.5995, 0.6113, 0.5995, 0.6113, 0.5995, 0.6113, 0.5995, 0.6248, 0.5721, 0.6403, 0.5873, 0.7083, 0.5833, 0.6403, 0.5873, 0.6499, 0.591, 0.7083, 0.5833, 0.6499, 0.591, 0.6586, 0.5868, 0.7083, 0.5833, 0.6152, 0.5417, 0.5469, 0.5417, 0.5469, 0.5104, 0.6014, 0.6083, 0.6089, 0.6041, 0.6138, 0.595, 0.6161, 0.5809, 0.5312, 0.575, 0.5312, 0.55, 0.5312, 0.55, 0.5312, 0.575, 0.5312, 0.575, 0.5312, 0.575, 0.5312, 0.5782, 0.5312, 0.5782, 0.5312, 0.5782, 0.5312, 0.5782, 0.5312, 0.5833, 0.5312, 0.5833, 0.5312, 0.5833, 0.5312, 0.5833, 0.5409, 0.5833, 0.5409, 0.5833, 0.5409, 0.5833, 0.5409, 0.5833, 0.5469, 0.5833, 0.5469, 0.5833, 0.5469, 0.5417, 0.5469, 0.5417, 0.5409, 0.5417, 0.5409, 0.5417, 0.5409, 0.5417, 0.5409, 0.5417, 0.5312, 0.5417, 0.5312, 0.5417, 0.5312, 0.5417, 0.5312, 0.5417, 0.5312, 0.5468, 0.5312, 0.5468, 0.5312, 0.5468, 0.5312, 0.5468, 0.5312, 0.55, 0.5312, 0.55, 0.6152, 0.5833, 0.5859, 0.5833, 0.5859, 0.5833, 0.625, 0.5833, 0.6667, 0.5417, 0.6458, 0.5417, 0.6306, 0.5417, 0.5859, 0.5833, 0.5859, 0.5833, 0.5469, 0.5833, 0.5469, 0.5833, 0.5469, 0.5417, 0.5469, 0.5417, 0.625, 0.5417, 0.625, 0.5417, 0.625, 0.5417, 0.6667, 0.5417, 0.7083, 0.5417, 0.5469, 0.5417, 0.5469, 0.5417, 0.625, 0.5417, 0.625, 0.5417, 0.625, 0.5417, 0.6667, 0.5417, 0.7083, 0.5417, 0.5469, 0.5417, 0.5469, 0.5417, 0.5469, 0.5417, 0.5469, 0.5417, 0.5469, 0.5417, 0.5469, 0.5417, 0.5469, 0.5417, 0.5469, 0.5417, 0.0, 0.0, 0.7083, 0.5833, 0.7083, 0.5833, 0.0, 0.0, 0.0, 0.0, 0.7083, 0.5833, 0.7083, 0.5833, 0.0, 0.0, 0.0, 0.0, 0.7083, 0.5833, 0.7083, 0.5833, 0.0, 0.0, 0.7083, 0.5833, 0.7083, 0.5417, 0.7083, 0.5417, 0.7083, 0.5833, 0.7083, 0.5833, 0.7083, 0.5417, 0.7083, 0.5417, 0.7083, 0.5833, 0.7083, 0.5833, 0.7083, 0.5417, 0.7083, 0.5417, 0.7083, 0.5417, 0.7083, 0.5417, 0.7083, 0.5417, 0.7083, 0.5417, 0.7083, 0.5833, 0.7083, 0.5833, 0.7083, 0.5833, 0.7083, 0.5833, 0.7083, 0.5833, 0.5, 0.5993, 0.5, 0.5625, 0.5, 0.5625, 0.5, 0.5993, 0.499, 0.559, 0.499, 0.4973, 0.49, 0.4732, 0.4898, 0.5285, 0.4698, 0.4882, 0.4776, 0.5178, 0.4777, 0.488, 0.4697, 0.4617, 0.4697, 0.375, 0.4697, 0.3824, 0.4778, 0.386, 0.4778, 0.375, 0.4697, 0.3897, 0.4697, 0.4192, 0.4777, 0.4405, 0.4778, 0.3969, 0.5, 0.5625, 0.5, 0.5, 0.5, 0.5, 0.5, 0.5625, 0.5, 0.3958, 0.5, 0.375, 0.5, 0.375, 0.5, 0.3958, 0.4721, 0.5042, 0.5, 0.5042, 0.5, 0.5354, 0.4793, 0.5354, 0.5, 0.4167, 0.5, 0.3958, 0.5, 0.3958, 0.5, 0.4167, 0.5, 0.5, 0.5, 0.4167, 0.5, 0.4167, 0.5, 0.5, 0.4697, 0.3824, 0.4697, 0.3897, 0.4778, 0.3969, 0.4778, 0.386, 0.4721, 0.5042, 0.4707, 0.5042, 0.47, 0.5022, 0.4714, 0.5021, 0.4707, 0.5042, 0.4698, 0.4983, 0.4693, 0.4961, 0.47, 0.5022, 0.4698, 0.4882, 0.4693, 0.4865, 0.4693, 0.4961, 0.4698, 0.4983, 0.4693, 0.4865, 0.4701, 0.4811, 0.4701, 0.4901, 0.4693, 0.4961, 0.4714, 0.4797, 0.4713, 0.489, 0.4701, 0.4901, 0.4701, 0.4811, 0.4713, 0.489, 0.4714, 0.5021, 0.47, 0.5022, 0.4701, 0.4901, 0.47, 0.5022, 0.4693, 0.4961, 0.4701, 0.4901, 0.4989, 0.5978, 0.4991, 0.6119, 0.4996, 0.6163, 0.4995, 0.6057, 0.4991, 0.6119, 0.4993, 0.6215, 0.4995, 0.6224, 0.4996, 0.6163, 0.4992, 0.6208, 0.4997, 0.6232, 0.4997, 0.6235, 0.4997, 0.6232, 0.5, 0.614, 0.5, 0.6171, 0.4997, 0.6235, 0.5, 0.5993, 0.5, 0.6063, 0.5, 0.6171, 0.5, 0.614, 0.5, 0.6063, 0.4995, 0.6057, 0.4996, 0.6163, 0.5, 0.6171, 0.4989, 0.5978, 0.4897, 0.5631, 0.4898, 0.5757, 0.4991, 0.6119, 0.4991, 0.6119, 0.4898, 0.5757, 0.4901, 0.584, 0.4993, 0.6215, 0.4993, 0.6215, 0.4901, 0.584, 0.4905, 0.5833, 0.4992, 0.6208, 0.4992, 0.6208, 0.5, 0.6208, 0.5, 0.6232, 0.4997, 0.6232, 0.4997, 0.6232, 0.5, 0.6232, 0.5, 0.6141, 0.5, 0.614, 0.5, 0.614, 0.5, 0.6141, 0.5, 0.5993, 0.5, 0.5993, 0.4707, 0.3889, 0.4709, 0.4167, 0.4698, 0.4167, 0.4697, 0.3889, 0.4697, 0.3889, 0.4698, 0.4167, 0.4692, 0.4186, 0.4692, 0.3895, 0.4692, 0.3895, 0.4692, 0.4186, 0.4697, 0.4192, 0.4697, 0.3897, 0.4705, 0.3819, 0.4707, 0.3889, 0.4697, 0.3889, 0.4696, 0.3819, 0.4696, 0.3819, 0.4697, 0.3889, 0.4692, 0.3895, 0.4692, 0.3822, 0.4692, 0.3822, 0.4692, 0.3895, 0.4697, 0.3897, 0.4697, 0.3824, 0.4712, 0.459, 0.4714, 0.4797, 0.4701, 0.4811, 0.47, 0.4587, 0.47, 0.4587, 0.4701, 0.4811, 0.4693, 0.4865, 0.4692, 0.4613, 0.4692, 0.4613, 0.4693, 0.4865, 0.4698, 0.4882, 0.4697, 0.4617, 0.5, 0.5993, 0.5, 0.5625, 0.5, 0.564, 0.5, 0.6063, 0.5, 0.6063, 0.5, 0.564, 0.4995, 0.5627, 0.4995, 0.6057, 0.4995, 0.6057, 0.4995, 0.5627, 0.499, 0.559, 0.4989, 0.5978, 0.4705, 0.375, 0.4705, 0.3819, 0.4696, 0.3819, 0.4696, 0.375, 0.4696, 0.375, 0.4696, 0.3819, 0.4692, 0.3822, 0.4692, 0.375, 0.4692, 0.375, 0.4692, 0.3822, 0.4697, 0.3824, 0.4697, 0.375, 0.5, 0.4167, 0.5, 0.3958, 0.5, 0.3959, 0.5, 0.4169, 0.5, 0.4169, 0.5, 0.3959, 0.4995, 0.3957, 0.4995, 0.4167, 0.4995, 0.4167, 0.4995, 0.3957, 0.499, 0.3954, 0.499, 0.4158, 0.4714, 0.4797, 0.5, 0.4833, 0.5, 0.4917, 0.4713, 0.489, 0.4713, 0.489, 0.5, 0.4917, 0.5, 0.5021, 0.4714, 0.5021, 0.4714, 0.5021, 0.5, 0.5021, 0.5, 0.5042, 0.4721, 0.5042, 0.5, 0.5625, 0.5, 0.5, 0.5, 0.5007, 0.5, 0.564, 0.5, 0.564, 0.5, 0.5007, 0.4995, 0.4998, 0.4995, 0.5627, 0.4995, 0.5627, 0.4995, 0.4998, 0.499, 0.4973, 0.499, 0.559, 0.5, 0.3958, 0.5, 0.375, 0.5, 0.375, 0.5, 0.3959, 0.5, 0.3959, 0.5, 0.375, 0.4995, 0.375, 0.4995, 0.3957, 0.4995, 0.3957, 0.4995, 0.375, 0.4991, 0.375, 0.499, 0.3954, 0.5, 0.5, 0.5, 0.4167, 0.5, 0.4169, 0.5, 0.5007, 0.5, 0.5007, 0.5, 0.4169, 0.4995, 0.4167, 0.4995, 0.4998, 0.4995, 0.4998, 0.4995, 0.4167, 0.499, 0.4158, 0.499, 0.4973, 0.4709, 0.4167, 0.4712, 0.459, 0.47, 0.4587, 0.4698, 0.4167, 0.4698, 0.4167, 0.47, 0.4587, 0.4692, 0.4613, 0.4692, 0.4186, 0.4692, 0.4186, 0.4692, 0.4613, 0.4697, 0.4617, 0.4697, 0.4192, 0.4997, 0.6235, 0.5, 0.6171, 0.4996, 0.6163, 0.4995, 0.6224, 0.4997, 0.6235, 0.4995, 0.6224, 0.4992, 0.6208, 0.4995, 0.6224, 0.4993, 0.6215, 0.4992, 0.6208, 0.5, 0.4028, 0.5, 0.4167, 0.5, 0.5, 0.5, 0.4583, 0.5, 0.3889, 0.5, 0.3958, 0.5, 0.4167, 0.5, 0.4028, 0.5, 0.375, 0.5, 0.375, 0.5, 0.3958, 0.5, 0.3889, 0.5, 0.4583, 0.5, 0.5, 0.5, 0.5625, 0.5, 0.5993, 0.5, 0.5917, 0.5, 0.5917, 0.5, 0.5993, 0.0, 0.0, 0.0, 0.0, 0.5, 0.6084, 0.5, 0.6213, 0.5, 0.625, 0.0, 0.0, 0.0, 0.0, 0.5, 0.6213, 0.5, 0.6084, 0.0, 0.0, 0.1774, 0.1748, 0.3634, 0.2958, 0.3001, 0.2251, 0.4905, 0.5833, 0.4901, 0.584, 0.4784, 0.5357, 0.4793, 0.5354, 0.4905, 0.5833, 0.5, 0.5833, 0.5, 0.6208, 0.4992, 0.6208, 0.4902, 0.4079, 0.49, 0.4732, 0.499, 0.4973, 0.499, 0.4158, 0.4903, 0.3915, 0.4902, 0.4079, 0.499, 0.4158, 0.499, 0.3954, 0.4898, 0.5285, 0.4897, 0.5631, 0.4989, 0.5978, 0.499, 0.559, 0.4898, 0.5757, 0.4897, 0.5631, 0.4776, 0.5178, 0.4777, 0.5289, 0.4901, 0.584, 0.4898, 0.5757, 0.4777, 0.5289, 0.4784, 0.5357, 0.4898, 0.5285, 0.49, 0.4732, 0.4777, 0.4405, 0.4777, 0.488, 0.4903, 0.375, 0.4903, 0.3915, 0.499, 0.3954, 0.4991, 0.375, 0.4793, 0.5354, 0.5, 0.5354, 0.5, 0.5833, 0.4905, 0.5833, 0.4784, 0.5357, 0.4777, 0.5289, 0.4698, 0.4983, 0.4707, 0.5042, 0.4778, 0.3969, 0.4777, 0.4405, 0.49, 0.4732, 0.4902, 0.4079, 0.4778, 0.386, 0.4778, 0.3969, 0.4902, 0.4079, 0.4903, 0.3915, 0.4777, 0.488, 0.4776, 0.5178, 0.4897, 0.5631, 0.4898, 0.5285, 0.4793, 0.5354, 0.4784, 0.5357, 0.4707, 0.5042, 0.4721, 0.5042, 0.4777, 0.488, 0.4777, 0.4405, 0.4697, 0.4192, 0.4697, 0.4617, 0.4777, 0.5289, 0.4776, 0.5178, 0.4698, 0.4882, 0.4698, 0.4983, 0.4778, 0.375, 0.4778, 0.386, 0.4903, 0.3915, 0.4903, 0.375, 0.6089, 0.6041, 0.6138, 0.595, 0.6161, 0.5809, 0.6161, 0.4583, 0.5954, 0.4583, 0.584, 0.4583, 0.5893, 0.6083, 0.6014, 0.6083, 0.3001, 0.2251, 0.3634, 0.2958, 0.5, 0.4063, 0.5, 0.375, 0.5312, 0.55, 0.5312, 0.55, 0.5312, 0.575, 0.5312, 0.575, 0.7083, 0.5417, 0.7083, 0.5833, 0.7083, 0.5833, 0.7083, 0.5417, 0.6419, 0.5104, 0.72, 0.5104, 0.72, 0.5104, 0.6419, 0.5104, 0.6419, 0.5104, 0.72, 0.5104, 0.72, 0.5104, 0.6419, 0.5104, 0.5312, 0.5468, 0.5312, 0.5417, 0.5409, 0.5417, 0.7083, 0.5417, 0.7083, 0.5833, 0.7083, 0.5833, 0.5312, 0.55, 0.5312, 0.55, 0.0, 0.0, 0.7083, 0.5833, 0.7083, 0.5833, 0.0, 0.0, 0.5312, 0.575, 0.5312, 0.55, 0.5312, 0.55, 0.5312, 0.575, 0.5312, 0.55, 0.7083, 0.5833, 0.7083, 0.5833, 0.5312, 0.55, 0.6419, 0.5104, 0.72, 0.5104, 0.72, 0.5104, 0.6419, 0.5104, 0.7083, 0.5833, 0.7083, 0.5417, 0.7083, 0.5417, 0.7083, 0.5833, 0.5469, 0.5417, 0.5469, 0.5417, 0.5469, 0.5417, 0.5469, 0.5417, 0.5469, 0.5417, 0.5469, 0.5417, 0.5469, 0.5417, 0.5469, 0.5417, 0.0, 0.0, 0.0, 0.0, 0.0, 0.0, 0.0, 0.0, 0.0, 0.0, 0.0, 0.0, 0.0, 0.0, 0.0, 0.0, 0.7158, 0.5, 0.7175, 0.5052, 0.6371, 0.5052, 0.6313, 0.5, 0.5, 0.4063, 0.3634, 0.2958, 0.5406, 0.4937, 0.5, 0.4938, 0.3634, 0.2958, 0.1774, 0.1748, 0.6156, 0.6066, 0.6134, 0.6124, 0.6085, 0.6163, 0.6009, 0.618, 0.5406, 0.4937, 0.6152, 0.4092, 0.6201, 0.4092, 0.6201, 0.4938, 0.6152, 0.4938, 0.5, 0.4035, 0.4705, 0.3819, 0.4705, 0.375, 0.5, 0.375, 0.7175, 0.5052, 0.7189, 0.5104, 0.6419, 0.5104, 0.6371, 0.5052, 0.72, 0.5104, 0.72, 0.5104, 0.75, 0.5104, 0.75, 0.5104, 0.72, 0.5104, 0.72, 0.5104, 0.75, 0.5104, 0.75, 0.5104, 0.72, 0.5104, 0.7189, 0.5104, 0.75, 0.5104, 0.75, 0.5104, 0.72, 0.5104, 0.72, 0.5104, 0.75, 0.5104, 0.75, 0.5104, 0.72, 0.5104, 0.75, 0.5104, 0.0, 0.0, 0.0, 0.0, 0.0, 0.0, 0.7083, 0.5833, 0.6419, 0.5104])
me_body.use_remesh_fix_poles = True
me_body.use_remesh_preserve_attributes = False
me_body.use_mirror_vertex_groups = False
me_body.update()
me_body.normals_split_custom_set([tuple(v) for v in zip(*[iter([0.99, 0.141, -0.0004898, 0.9915, 0.1305, -4.659e-06, 0.7298, -0.6803, 0.06701, 0.6657, -0.6894, 0.2856, 0.6657, -0.5276, 0.5276, 0.6657, -0.2856, 0.6894, 0.7298, -0.067, 0.6803, 1.0, -3.554e-08, 0.0, 0.04108, 0.9911, -0.1266, 0.0176, 0.9919, -0.1258, 3.709e-08, 1.0, 1.178e-07, 0.1335, 0.991, -0.0001311, 0.2121, 0.9721, -0.1002, 0.1005, 0.9873, -0.1233, 0.06691, 0.9901, -0.1235, -0.5774, -0.5773, 0.5774, 0.1305, -0.9914, 0.0, 0.1305, -0.9914, 0.0, -0.7071, -0.7071, -3.293e-08, 0.02366, -0.9895, 0.1428, 0.0838, -0.9875, 0.1331, 0.2576, -0.8595, 0.4415, 0.07776, -0.8539, 0.5147, 0.0838, -0.9875, 0.1331, 0.1398, -0.9866, 0.08363, 0.4407, -0.86, 0.2573, 0.2576, -0.8595, 0.4415, 0.1398, -0.9866, 0.08363, 0.1463, -0.9889, 0.02695, 0.518, -0.8517, 0.08, 0.4407, -0.86, 0.2573, 0.09584, 0.6789, 0.728, 0.1428, -0.02366, 0.9895, 0.5147, -0.07777, 0.8539, 0.3786, 0.6532, 0.6557, 0.518, -0.8517, 0.08, 0.5019, -0.8649, 0.0002332, 0.8656, -0.5007, 0.000549, 0.8536, -0.5151, 0.07724, 0.6557, 0.6532, 0.3786, 0.8538, -0.07793, 0.5147, 0.9894, -0.0238, 0.143, 0.728, 0.6789, 0.09584, 0.1463, -0.9889, 0.02695, 0.1305, -0.9914, 0.0, 0.5019, -0.8649, 0.0002332, 0.518, -0.8517, 0.08, 0.8536, -0.5151, 0.07724, 0.8656, -0.5007, 0.000549, 0.9911, -0.1335, 0.0003085, 0.9889, -0.1468, 0.02351, -0.6789, -0.728, 0.09584, 0.02366, -0.9895, 0.1428, 0.07776, -0.8539, 0.5147, -0.6532, -0.6557, 0.3786, 0.3786, 0.6532, 0.6557, 0.5147, -0.07777, 0.8539, 0.8538, -0.07793, 0.5147, 0.6557, 0.6532, 0.3786, -0.6532, -0.3786, 0.6557, 0.07793, -0.5147, 0.8538, 0.02381, -0.143, 0.9894, -0.6789, -0.09584, 0.728, 0.9889, -0.1468, 0.02351, 0.9879, -0.1336, 0.07908, 0.8587, -0.4452, 0.254, 0.8536, -0.5151, 0.07724, 0.9879, -0.1336, 0.07908, 0.9881, -0.07933, 0.1321, 0.8597, -0.2559, 0.4421, 0.8587, -0.4452, 0.254, 0.9881, -0.07933, 0.1321, 0.9894, -0.0238, 0.143, 0.8538, -0.07793, 0.5147, 0.8597, -0.2559, 0.4421, 0.1428, -0.02366, 0.9895, 0.1319, -0.07937, 0.9881, 0.4435, -0.2552, 0.8592, 0.5147, -0.07777, 0.8539, 0.1319, -0.07937, 0.9881, 0.07934, -0.1321, 0.9881, 0.2559, -0.442, 0.8597, 0.4435, -0.2552, 0.8592, 0.07934, -0.1321, 0.9881, 0.02381, -0.143, 0.9894, 0.07793, -0.5147, 0.8538, 0.2559, -0.442, 0.8597, 0.07793, -0.5147, 0.8538, 0.07776, -0.8539, 0.5147, 0.4095, -0.6466, 0.6435, 0.5147, -0.07777, 0.8539, 0.4435, -0.2552, 0.8592, 0.6454, -0.4097, 0.6447, 0.6422, -0.6491, 0.4078, 0.4407, -0.86, 0.2573, 0.518, -0.8517, 0.08, 0.4407, -0.86, 0.2573, 0.6422, -0.6491, 0.4078, 0.4095, -0.6466, 0.6435, 0.2576, -0.8595, 0.4415, 0.8538, -0.07793, 0.5147, 0.5147, -0.07777, 0.8539, 0.6454, -0.4097, 0.6447, 0.6454, -0.4097, 0.6447, 0.8597, -0.2559, 0.4421, 0.8538, -0.07793, 0.5147, 0.07776, -0.8539, 0.5147, 0.2576, -0.8595, 0.4415, 0.4095, -0.6466, 0.6435, 0.4435, -0.2552, 0.8592, 0.2559, -0.442, 0.8597, 0.4095, -0.6466, 0.6435, 0.6454, -0.4097, 0.6447, 0.8597, -0.2559, 0.4421, 0.6454, -0.4097, 0.6447, 0.6422, -0.6491, 0.4078, 0.8587, -0.4452, 0.254, -0.6532, -0.6557, 0.3786, 0.07776, -0.8539, 0.5147, 0.07793, -0.5147, 0.8538, -0.6532, -0.3786, 0.6557, 0.4095, -0.6466, 0.6435, 0.2559, -0.442, 0.8597, 0.07793, -0.5147, 0.8538, 0.518, -0.8517, 0.08, 0.8536, -0.5151, 0.07724, 0.6422, -0.6491, 0.4078, 0.8536, -0.5151, 0.07724, 0.8587, -0.4452, 0.254, 0.6422, -0.6491, 0.4078, 0.6422, -0.6491, 0.4078, 0.6454, -0.4097, 0.6447, 0.4095, -0.6466, 0.6435, -0.5773, 0.5774, 0.5774, -0.3015, 0.3015, 0.9045, 0.1428, -0.02366, 0.9895, 0.09584, 0.6789, 0.728, 0.02381, -0.143, 0.9894, 0.07934, -0.1321, 0.9881, -0.3015, 0.3015, 0.9045, 0.07934, -0.1321, 0.9881, 0.1319, -0.07937, 0.9881, -0.3015, 0.3015, 0.9045, 0.1319, -0.07937, 0.9881, 0.1428, -0.02366, 0.9895, -0.3015, 0.3015, 0.9045, -0.3015, 0.3015, 0.9045, -0.5773, 0.5774, 0.5773, -0.6789, -0.09584, 0.728, 0.02381, -0.143, 0.9894, 0.5019, -0.8649, 0.0002332, 0.1305, -0.9914, 0.0, 0.1305, -0.9914, 0.0, 0.499, -0.8666, 0.0002312, 0.9911, -0.1335, 0.0003085, 0.8656, -0.5007, 0.000549, 0.8662, -0.4996, 0.0005485, 0.9916, -0.129, 0.0003086, 0.8656, -0.5007, 0.000549, 0.5019, -0.8649, 0.0002332, 0.499, -0.8666, 0.0002312, 0.8662, -0.4996, 0.0005485, 0.9916, -0.129, 0.0003086, 0.7298, 0.6803, 0.06701, 0.7071, 0.7071, -1.052e-07, 0.9911, -0.1335, 0.0003085, 0.8662, -0.4996, 0.0005485, 0.499, -0.8666, 0.0002312, 0.4972, -0.8677, 0.0002297, 0.8667, -0.4988, 0.0005481, 0.499, -0.8666, 0.0002312, 0.1305, -0.9914, 0.0, 0.1305, -0.9914, 0.0, 0.4972, -0.8677, 0.0002297, -0.7071, -0.7071, -3.293e-08, 0.1305, -0.9914, 0.0, 0.1305, -0.9914, 0.0, -0.7071, -0.7071, -1.094e-07, 0.9916, -0.129, 0.0003086, 0.8662, -0.4996, 0.0005485, 0.8667, -0.4988, 0.0005481, 0.9937, -0.1121, 3.24e-05, 0.02366, 0.1428, 0.9895, 1.102e-07, 0.1305, 0.9914, -2.067e-07, -0.7071, 0.7071, -0.3015, -0.3015, 0.9045, 1.0, -5.576e-08, 4.461e-08, 0.7298, 0.067, 0.6803, 0.6657, 0.2856, 0.6894, 0.6657, 0.5276, 0.5276, 0.6657, 0.6894, 0.2856, 0.7298, 0.6803, 0.06701, 0.9916, -0.129, 0.0003086, 0.9937, -0.1121, 3.24e-05, 1.0, -3.554e-08, 0.0, 0.7298, -0.067, 0.6803, 0.7298, 0.067, 0.6803, 1.0, -5.576e-08, 4.461e-08, 0.9915, 0.1305, -4.659e-06, 0.99, 0.141, -0.0004898, 0.8609, 0.5088, -0.001237, 0.866, 0.5, 4.657e-06, 0.866, 0.5, 4.657e-06, 0.8609, 0.5088, -0.001237, 0.503, 0.8643, -0.000874, 0.5, 0.866, 4.759e-06, 0.5, 0.866, 4.759e-06, 0.503, 0.8643, -0.000874, 0.1335, 0.991, -0.0001311, 0.1305, 0.9915, -4.565e-06, 0.5145, 0.8539, 0.07773, 0.5, 0.866, 4.759e-06, 0.1305, 0.9915, -4.565e-06, 0.1427, 0.9895, 0.02367, 0.8535, 0.5149, 0.08014, 0.866, 0.5, 4.657e-06, 0.5, 0.866, 4.759e-06, 0.5145, 0.8539, 0.07773, 0.9889, 0.1462, 0.02695, 0.9915, 0.1305, -4.659e-06, 0.866, 0.5, 4.657e-06, 0.8535, 0.5149, 0.08014, 0.854, 0.07773, 0.5145, 0.6557, -0.6532, 0.3786, 0.728, -0.6789, 0.09577, 0.9895, 0.02366, 0.1427, 0.5145, 0.0779, 0.8539, 0.3786, -0.6532, 0.6557, 0.6557, -0.6532, 0.3786, 0.854, 0.07773, 0.5145, 0.1428, 0.0238, 0.9895, 0.09577, -0.6789, 0.728, 0.3786, -0.6532, 0.6557, 0.5145, 0.0779, 0.8539, 0.1428, 0.0238, 0.9895, -0.3015, -0.3015, 0.9045, -0.5774, -0.5773, 0.5774, 0.09577, -0.6789, 0.728, 2.204e-07, 0.1305, 0.9914, 1.102e-07, 0.1305, 0.9914, 1.788e-07, 0.5, 0.866, 2.634e-07, 0.5, 0.866, 2.634e-07, 0.5, 0.866, 1.788e-07, 0.5, 0.866, 2.057e-07, 0.866, 0.5, 2.701e-07, 0.866, 0.5, 2.701e-07, 0.866, 0.5, 2.057e-07, 0.866, 0.5, 1.364e-07, 0.9914, 0.1305, 2.268e-07, 0.9914, 0.1305, 0.9889, -0.1468, 0.02351, 0.9911, -0.1335, 0.0003085, 0.7071, 0.7071, -1.052e-07, 0.728, 0.6789, 0.09584, 0.9894, -0.0238, 0.143, 0.9881, -0.07933, 0.1321, 0.9879, -0.1336, 0.07908, 0.9895, 0.02366, 0.1427, 0.9876, 0.08381, 0.1331, 0.8595, 0.2576, 0.4415, 0.854, 0.07773, 0.5145, 0.9876, 0.08381, 0.1331, 0.9867, 0.1397, 0.08364, 0.86, 0.4407, 0.2573, 0.8595, 0.2576, 0.4415, 0.9867, 0.1397, 0.08364, 0.9889, 0.1462, 0.02695, 0.8535, 0.5149, 0.08014, 0.86, 0.4407, 0.2573, 0.1427, 0.9895, 0.02367, 0.1318, 0.9881, 0.07938, 0.4435, 0.8592, 0.2552, 0.5145, 0.8539, 0.07773, 0.1318, 0.9881, 0.07938, 0.07933, 0.9881, 0.1321, 0.2559, 0.8597, 0.442, 0.4435, 0.8592, 0.2552, 0.07933, 0.9881, 0.1321, 0.0238, 0.9894, 0.143, 0.07793, 0.8538, 0.5147, 0.2559, 0.8597, 0.442, 0.02366, 0.1428, 0.9895, 0.07937, 0.1319, 0.9881, 0.2552, 0.4435, 0.8592, 0.07777, 0.5147, 0.8539, 0.07937, 0.1319, 0.9881, 0.132, 0.07935, 0.9881, 0.4421, 0.2559, 0.8597, 0.2552, 0.4435, 0.8592, 0.132, 0.07935, 0.9881, 0.1428, 0.0238, 0.9895, 0.5145, 0.0779, 0.8539, 0.4421, 0.2559, 0.8597, 0.5145, 0.0779, 0.8539, 0.854, 0.07773, 0.5145, 0.6466, 0.4095, 0.6436, 0.07777, 0.5147, 0.8539, 0.2552, 0.4435, 0.8592, 0.4097, 0.6454, 0.6447, 0.6491, 0.6419, 0.4082, 0.86, 0.4407, 0.2573, 0.8535, 0.5149, 0.08014, 0.86, 0.4407, 0.2573, 0.6491, 0.6419, 0.4082, 0.6466, 0.4095, 0.6436, 0.8595, 0.2576, 0.4415, 0.07793, 0.8538, 0.5147, 0.07777, 0.5147, 0.8539, 0.4097, 0.6454, 0.6447, 0.4097, 0.6454, 0.6447, 0.2559, 0.8597, 0.442, 0.07793, 0.8538, 0.5147, 0.854, 0.07773, 0.5145, 0.8595, 0.2576, 0.4415, 0.6466, 0.4095, 0.6436, 0.2552, 0.4435, 0.8592, 0.4421, 0.2559, 0.8597, 0.6466, 0.4095, 0.6436, 0.4097, 0.6454, 0.6447, 0.2559, 0.8597, 0.442, 0.4097, 0.6454, 0.6447, 0.6491, 0.6419, 0.4082, 0.4435, 0.8592, 0.2552, 0.6466, 0.4095, 0.6436, 0.4421, 0.2559, 0.8597, 0.5145, 0.0779, 0.8539, 0.8535, 0.5149, 0.08014, 0.5145, 0.8539, 0.07773, 0.6491, 0.6419, 0.4082, 0.5145, 0.8539, 0.07773, 0.4435, 0.8592, 0.2552, 0.6491, 0.6419, 0.4082, 0.6491, 0.6419, 0.4082, 0.4097, 0.6454, 0.6447, 0.6466, 0.4095, 0.6436, 0.1428, 0.0238, 0.9895, 0.132, 0.07935, 0.9881, -0.3015, -0.3015, 0.9045, 0.132, 0.07935, 0.9881, 0.07937, 0.1319, 0.9881, -0.3015, -0.3015, 0.9045, 0.07937, 0.1319, 0.9881, 0.02366, 0.1428, 0.9895, -0.3015, -0.3015, 0.9045, 0.728, -0.6789, 0.09577, 0.7298, -0.6803, 0.06701, 0.9915, 0.1305, -4.659e-06, 0.9889, 0.1462, 0.02695, 0.9867, 0.1397, 0.08364, 0.9876, 0.08381, 0.1331, 0.9895, 0.02366, 0.1427, 0.7298, 0.067, 0.6803, 0.7298, -0.067, 0.6803, -0.7298, -0.067, 0.6803, -0.7298, 0.067, 0.6803, 0.7298, 0.067, 0.6803, -0.7298, 0.067, 0.6803, -0.6657, 0.2856, 0.6894, 0.6657, 0.2856, 0.6894, 0.6657, 0.2856, 0.6894, -0.6657, 0.2856, 0.6894, -0.6657, 0.5276, 0.5276, 0.6657, 0.5276, 0.5276, 0.6657, 0.5276, 0.5276, -0.6657, 0.5276, 0.5276, -0.6657, 0.6894, 0.2856, 0.6657, 0.6894, 0.2856, 0.6657, 0.6894, 0.2856, -0.6657, 0.6894, 0.2856, -0.7298, 0.6803, 0.06701, 0.7298, 0.6803, 0.06701, 0.7298, -0.6803, 0.06701, -0.7298, -0.6803, 0.06701, -0.6657, -0.6894, 0.2856, 0.6657, -0.6894, 0.2856, 0.6657, -0.6894, 0.2856, -0.6657, -0.6894, 0.2856, -0.6657, -0.5276, 0.5276, 0.6657, -0.5276, 0.5276, 0.6657, -0.5276, 0.5276, -0.6657, -0.5276, 0.5276, -0.6657, -0.2856, 0.6894, 0.6657, -0.2856, 0.6894, 0.6657, -0.2856, 0.6894, -0.6657, -0.2856, 0.6894, -0.7298, -0.067, 0.6803, 0.7298, -0.067, 0.6803, 0.728, 0.6789, 0.09584, 0.7071, 0.7071, -1.052e-07, -0.7071, 0.7071, 2.655e-08, -0.5773, 0.5774, 0.5774, 0.09584, 0.6789, 0.728, 0.3786, 0.6532, 0.6557, 0.6557, 0.6532, 0.3786, -0.7071, 0.7071, 2.655e-08, 0.7071, 0.7071, -1.052e-07, 0.7298, 0.6803, 0.06701, -0.7298, 0.6803, 0.06701, -0.7298, -0.6803, 0.06701, 0.7298, -0.6803, 0.06701, 0.728, -0.6789, 0.09577, 0.6557, -0.6532, 0.3786, 0.3786, -0.6532, 0.6557, 0.09577, -0.6789, 0.728, -0.5774, -0.5773, 0.5774, -0.7071, 0.7071, -6.506e-09, -0.7071, -0.7071, -1.094e-07, -0.6789, -0.728, 0.09584, -0.6532, -0.6557, 0.3786, -0.6532, -0.3786, 0.6557, -0.6789, -0.09584, 0.728, -0.5773, 0.5774, 0.5773, -0.7071, 0.7071, -6.506e-09, -0.7071, 0.7071, 6.997e-08, -0.7071, -0.7071, -3.293e-08, -0.7071, -0.7071, -1.094e-07, -0.7071, 0.7071, 6.997e-08, -0.3015, 0.9045, 0.3015, -0.5774, -0.5773, 0.5774, -0.7071, -0.7071, -3.293e-08, -0.5773, 0.5774, 0.5773, -0.3015, 0.3015, 0.9045, -0.7071, 0.7071, 1.029e-07, -0.7071, 0.7071, -6.506e-09, -0.7071, 0.7071, -6.506e-09, -0.7071, 0.7071, 1.029e-07, -0.7071, 0.7071, 1.029e-07, -0.7071, 0.7071, 6.997e-08, -0.7071, 0.7071, 6.997e-08, -0.7071, 0.7071, 1.029e-07, -0.7071, 0.7071, 0.0, -0.3015, 0.9045, 0.3015, -0.7071, 0.7071, 1.029e-07, -0.7071, 0.7071, 2.655e-08, -0.7298, 0.6803, 0.06701, -0.7071, 0.7071, 1.029e-07, -0.3015, 0.3015, 0.9045, -0.5773, 0.5774, 0.5774, -0.7071, 0.7071, 2.655e-08, -0.7071, 0.7071, 1.029e-07, -0.7071, 0.7071, 1.029e-07, -0.7298, 0.6803, 0.06701, -0.6657, 0.6894, 0.2856, -0.6657, 0.5276, 0.5276, -0.6657, 0.2856, 0.6894, -0.7298, 0.067, 0.6803, -1.0, 3.256e-08, 0.0, -0.7071, 0.7071, 0.0, -1.0, 1.302e-07, 0.0, -1.0, 1.302e-07, 0.0, -1.0, 1.302e-07, 0.0, -1.0, 1.302e-07, 0.0, 0.654, -0.7565, -0.0002597, 0.4693, -0.883, 0.0, 0.4784, -0.8641, -0.1567, 0.6694, -0.7291, -0.1429, 0.5892, -0.04878, -0.8065, 0.4387, -0.08454, -0.8947, 0.4522, 0.0, -0.8919, 0.5957, 0.0, -0.8032, 0.7067, 0.1228, -0.6968, 0.7109, 0.0, -0.7033, 0.5957, 0.0, -0.8032, 0.5885, 0.1215, -0.7993, 0.06505, 0.1395, -0.9881, 0.13, 0.139, -0.9817, 0.132, -6.327e-10, -0.9912, 0.06567, -1.263e-09, -0.9978, 0.2848, 0.1354, -0.949, 0.4457, 0.1284, -0.8859, 0.4522, 0.0, -0.8919, 0.2896, 0.0, -0.9571, 0.4693, -0.883, 0.0, 0.2674, -0.9636, 0.0, 0.2786, -0.9479, -0.1547, 0.4784, -0.8641, -0.1567, 0.05924, -0.9982, 0.0, 0.04189, -0.9991, 0.0, 0.04411, -0.991, -0.1266, 0.06354, -0.9898, -0.1279, 0.9864, 0.1615, -0.03034, 0.99, 0.141, -0.0004898, 1.0, -3.554e-08, 0.0, 0.9996, 0.0, -0.02707, 0.1289, -0.9917, 0.0, 0.05924, -0.9982, 0.0, 0.06354, -0.9898, -0.1279, 0.1403, -0.9802, -0.1399, 0.2674, -0.9636, 0.0, 0.1289, -0.9917, 0.0, 0.1403, -0.9802, -0.1399, 0.2786, -0.9479, -0.1547, 0.13, 0.139, -0.9817, 0.2848, 0.1354, -0.949, 0.2896, 0.0, -0.9571, 0.132, -6.327e-10, -0.9912, 0.9864, 0.1615, -0.03034, 0.9573, 0.1587, -0.2418, 0.854, 0.4683, -0.2266, 0.8521, 0.522, -0.03922, 0.9573, 0.1587, -0.2418, 0.8261, 0.1318, -0.548, 0.7566, 0.4219, -0.4996, 0.854, 0.4683, -0.2266, 0.7067, 0.1228, -0.6968, 0.6394, 0.4467, -0.6257, 0.7566, 0.4219, -0.4996, 0.8261, 0.1318, -0.548, 0.6394, 0.4467, -0.6257, 0.4365, 0.8155, -0.3802, 0.6333, 0.719, -0.2862, 0.7566, 0.4219, -0.4996, 0.2121, 0.9721, -0.1002, 0.5251, 0.8486, -0.06391, 0.6333, 0.719, -0.2862, 0.4365, 0.8155, -0.3802, 0.5251, 0.8486, -0.06391, 0.8521, 0.522, -0.03922, 0.854, 0.4683, -0.2266, 0.6333, 0.719, -0.2862, 0.854, 0.4683, -0.2266, 0.7566, 0.4219, -0.4996, 0.6333, 0.719, -0.2862, 0.712, -0.04162, -0.7009, 0.8275, -0.0506, -0.5591, 0.8264, -0.2006, -0.5261, 0.7231, -0.2027, -0.6603, 0.8275, -0.0506, -0.5591, 0.9629, -0.0301, -0.2683, 0.9545, -0.1551, -0.2548, 0.8264, -0.2006, -0.5261, 0.9958, -0.09092, -0.01432, 0.9348, -0.352, -0.04784, 0.9366, -0.3048, -0.1728, 0.9348, -0.352, -0.04784, 0.8137, -0.5688, -0.1197, 0.8318, -0.4167, -0.3668, 0.9366, -0.3048, -0.1728, 0.6694, -0.7291, -0.1429, 0.7205, -0.5179, -0.4613, 0.8318, -0.4167, -0.3668, 0.8137, -0.5688, -0.1197, 0.7205, -0.5179, -0.4613, 0.7231, -0.2027, -0.6603, 0.8264, -0.2006, -0.5261, 0.8318, -0.4167, -0.3668, 0.712, -0.04162, -0.7009, 0.7109, 0.0, -0.7033, 0.8314, 0.0, -0.5556, 0.8275, -0.0506, -0.5591, 0.8275, -0.0506, -0.5591, 0.8314, 0.0, -0.5556, 0.9668, 0.0, -0.2555, 0.9629, -0.0301, -0.2683, 0.9629, -0.0301, -0.2683, 0.9668, 0.0, -0.2555, 0.9996, 0.0, -0.02707, 0.9958, -0.09092, -0.01432, 0.9958, -0.09092, -0.01432, 0.9937, -0.1121, 3.24e-05, 0.9442, -0.3294, -0.0007414, 0.9348, -0.352, -0.04784, 0.9348, -0.352, -0.04784, 0.9442, -0.3294, -0.0007414, 0.8161, -0.5779, -0.0007578, 0.8137, -0.5688, -0.1197, 0.8137, -0.5688, -0.1197, 0.8161, -0.5779, -0.0007578, 0.654, -0.7565, -0.0002597, 0.6694, -0.7291, -0.1429, 0.04108, 0.9911, -0.1266, 0.06691, 0.9901, -0.1235, 0.2372, 0.8571, -0.4572, 0.1474, 0.8677, -0.4748, 0.1474, 0.8677, -0.4748, 0.2372, 0.8571, -0.4572, 0.3919, 0.4912, -0.7779, 0.248, 0.5084, -0.8246, 0.248, 0.5084, -0.8246, 0.3919, 0.4912, -0.7779, 0.4457, 0.1284, -0.8859, 0.2848, 0.1354, -0.949, 0.0176, 0.9919, -0.1258, 0.04108, 0.9911, -0.1266, 0.1474, 0.8677, -0.4748, 0.06513, 0.8747, -0.4803, 0.06513, 0.8747, -0.4803, 0.1474, 0.8677, -0.4748, 0.248, 0.5084, -0.8246, 0.1125, 0.5187, -0.8475, 0.1125, 0.5187, -0.8475, 0.248, 0.5084, -0.8246, 0.2848, 0.1354, -0.949, 0.13, 0.139, -0.9817, 0.1005, 0.9873, -0.1233, 0.2121, 0.9721, -0.1002, 0.4365, 0.8155, -0.3802, 0.3364, 0.8352, -0.435, 0.3364, 0.8352, -0.435, 0.4365, 0.8155, -0.3802, 0.6394, 0.4467, -0.6257, 0.5266, 0.4661, -0.711, 0.5266, 0.4661, -0.711, 0.6394, 0.4467, -0.6257, 0.7067, 0.1228, -0.6968, 0.5885, 0.1215, -0.7993, 0.6694, -0.7291, -0.1429, 0.4784, -0.8641, -0.1567, 0.537, -0.6444, -0.5443, 0.7205, -0.5179, -0.4613, 0.7205, -0.5179, -0.4613, 0.537, -0.6444, -0.5443, 0.5736, -0.258, -0.7775, 0.7231, -0.2027, -0.6603, 0.7231, -0.2027, -0.6603, 0.5736, -0.258, -0.7775, 0.5892, -0.04878, -0.8065, 0.712, -0.04162, -0.7009, 0.008359, 0.992, -0.1261, 0.0176, 0.9919, -0.1258, 0.06513, 0.8747, -0.4803, 0.03187, 0.8754, -0.4823, 0.03187, 0.8754, -0.4823, 0.06513, 0.8747, -0.4803, 0.1125, 0.5187, -0.8475, 0.05619, 0.5199, -0.8524, 0.05619, 0.5199, -0.8524, 0.1125, 0.5187, -0.8475, 0.13, 0.139, -0.9817, 0.06505, 0.1395, -0.9881, 0.1403, -0.9802, -0.1399, 0.06354, -0.9898, -0.1279, 0.08353, -0.8648, -0.4951, 0.188, -0.8307, -0.524, 0.188, -0.8307, -0.524, 0.08353, -0.8648, -0.4951, 0.1107, -0.4994, -0.8593, 0.2443, -0.4527, -0.8575, 0.2443, -0.4527, -0.8575, 0.1107, -0.4994, -0.8593, 0.1269, -0.1303, -0.9833, 0.2782, -0.1155, -0.9536, 0.2121, 0.9721, -0.1002, 0.1335, 0.991, -0.0001311, 0.503, 0.8643, -0.000874, 0.5251, 0.8486, -0.06391, 0.5251, 0.8486, -0.06391, 0.503, 0.8643, -0.000874, 0.8609, 0.5088, -0.001237, 0.8521, 0.522, -0.03922, 0.8521, 0.522, -0.03922, 0.8609, 0.5088, -0.001237, 0.99, 0.141, -0.0004898, 0.9864, 0.1615, -0.03034, 0.4784, -0.8641, -0.1567, 0.2786, -0.9479, -0.1547, 0.3406, -0.7585, -0.5557, 0.537, -0.6444, -0.5443, 0.537, -0.6444, -0.5443, 0.3406, -0.7585, -0.5557, 0.4017, -0.3641, -0.8403, 0.5736, -0.258, -0.7775, 0.5736, -0.258, -0.7775, 0.4017, -0.3641, -0.8403, 0.4387, -0.08454, -0.8947, 0.5892, -0.04878, -0.8065, 0.06354, -0.9898, -0.1279, 0.04411, -0.991, -0.1266, 0.05232, -0.8708, -0.4888, 0.08353, -0.8648, -0.4951, 0.08353, -0.8648, -0.4951, 0.05232, -0.8708, -0.4888, 0.06121, -0.5104, -0.8577, 0.1107, -0.4994, -0.8593, 0.1107, -0.4994, -0.8593, 0.06121, -0.5104, -0.8577, 0.06471, -0.1344, -0.9888, 0.1269, -0.1303, -0.9833, 0.2786, -0.9479, -0.1547, 0.1403, -0.9802, -0.1399, 0.188, -0.8307, -0.524, 0.3406, -0.7585, -0.5557, 0.3406, -0.7585, -0.5557, 0.188, -0.8307, -0.524, 0.2443, -0.4527, -0.8575, 0.4017, -0.3641, -0.8403, 0.4017, -0.3641, -0.8403, 0.2443, -0.4527, -0.8575, 0.2782, -0.1155, -0.9536, 0.4387, -0.08454, -0.8947, 0.06691, 0.9901, -0.1235, 0.1005, 0.9873, -0.1233, 0.3364, 0.8352, -0.435, 0.2372, 0.8571, -0.4572, 0.2372, 0.8571, -0.4572, 0.3364, 0.8352, -0.435, 0.5266, 0.4661, -0.711, 0.3919, 0.4912, -0.7779, 0.3919, 0.4912, -0.7779, 0.5266, 0.4661, -0.711, 0.5885, 0.1215, -0.7993, 0.4457, 0.1284, -0.8859, 0.9366, -0.3048, -0.1728, 0.8318, -0.4167, -0.3668, 0.8264, -0.2006, -0.5261, 0.9545, -0.1551, -0.2548, 0.9366, -0.3048, -0.1728, 0.9545, -0.1551, -0.2548, 0.9958, -0.09092, -0.01432, 0.9545, -0.1551, -0.2548, 0.9629, -0.0301, -0.2683, 0.9958, -0.09092, -0.01432, -0.001643, -0.2259, 0.9741, -0.001643, -0.2259, 0.9741, -0.001643, -0.2259, 0.9741, -0.001643, -0.2259, 0.9741, 0.003013, -0.224, 0.9746, 0.003013, -0.224, 0.9746, 0.003013, -0.224, 0.9746, 0.003013, -0.224, 0.9746, -0.0009224, -0.2214, 0.9752, -0.0009224, -0.2214, 0.9752, -0.0009224, -0.2214, 0.9752, -0.0009224, -0.2214, 0.9752, -0.005638, -0.2129, 0.9771, -0.005638, -0.2129, 0.9771, -0.005638, -0.2129, 0.9771, -0.005638, -0.2129, 0.9771, -0.005638, -0.2129, 0.9771, 0.04985, -0.186, 0.9813, 0.04985, -0.186, 0.9813, 0.04985, -0.186, 0.9813, 0.04985, -0.186, 0.9813, 0.4125, -0.1034, 0.905, 0.4125, -0.1034, 0.905, 0.4125, -0.1034, 0.905, 0.1549, -0.1557, 0.9756, 0.1549, -0.1557, 0.9756, 0.1549, -0.1557, 0.9756, 0.1549, -0.1557, 0.9756, 2.268e-07, 0.9914, 0.1305, 1.364e-07, 0.9914, 0.1305, 0.0, 1.0, 2.728e-08, 0.0, 1.0, 6.652e-08, 0.9996, 0.0, -0.02707, 0.9668, 0.0, -0.2555, 0.9668, 0.0, -0.2555, 0.9996, 0.0, -0.02707, 0.9996, 0.0, -0.02707, 1.0, -5.576e-08, 4.461e-08, 0.9937, -0.1121, 3.24e-05, 0.9958, -0.09092, -0.01432, 0.2896, 0.0, -0.9571, 0.4522, 0.0, -0.8919, 0.4387, -0.08454, -0.8947, 0.2782, -0.1155, -0.9536, 0.132, -1.082e-09, -0.9912, 0.2896, 0.0, -0.9571, 0.2782, -0.1155, -0.9536, 0.1269, -0.1303, -0.9833, 0.5957, 0.0, -0.8032, 0.7109, 0.0, -0.7033, 0.712, -0.04162, -0.7009, 0.5892, -0.04878, -0.8065, 0.8314, 0.0, -0.5556, 0.7109, 0.0, -0.7033, 0.7109, 0.0, -0.7033, 0.8314, 0.0, -0.5556, 0.9668, 0.0, -0.2555, 0.8314, 0.0, -0.5556, 0.8314, 0.0, -0.5556, 0.9668, 0.0, -0.2555, 0.5957, 0.0, -0.8032, 0.4522, 0.0, -0.8919, 0.4522, 0.0, -0.8919, 0.5957, 0.0, -0.8032, 0.06567, -2.159e-09, -0.9978, 0.132, -1.082e-09, -0.9912, 0.1269, -0.1303, -0.9833, 0.06471, -0.1344, -0.9888, 0.9996, 0.0, -0.02707, 1.0, -3.554e-08, 0.0, 1.0, -5.576e-08, 4.461e-08, 0.9996, 0.0, -0.02707, 0.9668, 0.0, -0.2555, 0.8314, 0.0, -0.5556, 0.8261, 0.1318, -0.548, 0.9573, 0.1587, -0.2418, 0.2896, 0.0, -0.9571, 0.4522, 0.0, -0.8919, 0.4522, 0.0, -0.8919, 0.2896, 0.0, -0.9571, 0.132, -6.327e-10, -0.9912, 0.2896, 0.0, -0.9571, 0.2896, 0.0, -0.9571, 0.132, -1.082e-09, -0.9912, 0.5957, 0.0, -0.8032, 0.7109, 0.0, -0.7033, 0.7109, 0.0, -0.7033, 0.5957, 0.0, -0.8032, 0.9996, 0.0, -0.02707, 0.9668, 0.0, -0.2555, 0.9573, 0.1587, -0.2418, 0.9864, 0.1615, -0.03034, 0.5957, 0.0, -0.8032, 0.4522, 0.0, -0.8919, 0.4457, 0.1284, -0.8859, 0.5885, 0.1215, -0.7993, 0.8314, 0.0, -0.5556, 0.7109, 0.0, -0.7033, 0.7067, 0.1228, -0.6968, 0.8261, 0.1318, -0.548, 0.06567, -1.263e-09, -0.9978, 0.132, -6.327e-10, -0.9912, 0.132, -1.082e-09, -0.9912, 0.06567, -2.159e-09, -0.9978, 0.1398, -0.9866, 0.08363, 0.0838, -0.9875, 0.1331, 0.02366, -0.9895, 0.1428, -0.6789, -0.728, 0.09584, 0.0, -1.0, 0.0, -0.7071, -0.7071, -1.094e-07, 0.1305, -0.9914, 0.0, 0.1463, -0.9889, 0.02695, 0.0, 1.0, 6.652e-08, 0.0, 1.0, 2.728e-08, 3.709e-08, 1.0, 1.178e-07, -4.811e-09, 1.0, 1.242e-07, -0.7298, -0.067, 0.6803, -1.0, 4.129e-07, -8.355e-08, -1.0, 3.256e-08, 0.0, -0.7298, 0.067, 0.6803, -0.5774, -0.5773, 0.5774, -0.3015, -0.3015, 0.9045, -0.7071, -0.7071, -1.182e-07, -0.7298, -0.6803, 0.06701, -0.3015, -0.3015, 0.9045, -2.067e-07, -0.7071, 0.7071, -2.923e-07, -1.0, 0.0, -0.7071, -0.7071, -1.182e-07, -0.7071, -0.7071, -1.182e-07, -2.923e-07, -1.0, 0.0, -2.923e-07, -1.0, 0.0, -0.7071, -0.7071, -1.182e-07, -0.6657, -0.2856, 0.6894, -0.6657, -0.5276, 0.5276, -0.6657, -0.6894, 0.2856, -0.7298, -0.6803, 0.06701, -0.7071, -0.7071, -1.182e-07, -0.7071, -0.7071, -1.182e-07, -1.0, 4.129e-07, -8.355e-08, -0.7298, -0.067, 0.6803, -0.3015, 0.9045, 0.3015, -0.7071, 0.7071, 0.0, -0.5774, 0.5774, 0.5774, 5.532e-07, 0.7071, 0.7071, -1.0, 3.256e-08, 0.0, -1.0, 4.129e-07, -8.355e-08, -1.0, 3.908e-07, 0.0, -1.0, 0.0, 0.0, -1.0, 4.129e-07, -8.355e-08, -0.7071, -0.7071, -1.182e-07, -0.5774, -0.5773, 0.5774, -1.0, 3.908e-07, 0.0, -0.7071, -0.7071, -1.182e-07, -2.923e-07, -1.0, 0.0, -2.067e-07, -0.7071, 0.7071, -0.5774, -0.5773, 0.5774, -0.7071, 0.7071, 0.0, -1.0, 3.256e-08, 0.0, -1.0, 0.0, 0.0, -0.5774, 0.5774, 0.5774, -0.3015, 0.9045, 0.3015, 4.676e-07, 0.7071, 0.7071, 6.519e-08, 0.0, 1.0, -0.5774, -0.5773, 0.5774, 4.676e-07, 0.7071, 0.7071, 0.0, 0.7071, 0.7071, 0.0, 0.0, 1.0, 6.519e-08, 0.0, 1.0, 4.676e-07, 0.7071, 0.7071, 4.215e-07, 0.7071, 0.7071, 0.0, 0.7071, 0.7071, 0.0, 0.7071, 0.7071, -0.3015, 0.9045, 0.3015, 5.532e-07, 0.7071, 0.7071, 4.215e-07, 0.7071, 0.7071, 4.676e-07, 0.7071, 0.7071, 2.057e-07, 0.866, 0.5, 1.788e-07, 0.5, 0.866, 0.07777, 0.5147, 0.8539, 0.07793, 0.8538, 0.5147, 3.709e-08, 1.0, 1.178e-07, 0.0, 1.0, 2.728e-08, 0.1305, 0.9915, -4.565e-06, 0.1335, 0.991, -0.0001311, 0.0, 1.0, 2.728e-08, 1.364e-07, 0.9914, 0.1305, 0.0238, 0.9894, 0.143, 0.07933, 0.9881, 0.1321, 0.1318, 0.9881, 0.07938, 0.1427, 0.9895, 0.02367, 0.1305, 0.9915, -4.565e-06, 1.364e-07, 0.9914, 0.1305, 2.057e-07, 0.866, 0.5, 0.07793, 0.8538, 0.5147, 0.0238, 0.9894, 0.143, 3.709e-08, 1.0, 1.178e-07, 0.0176, 0.9919, -0.1258, 0.008359, 0.992, -0.1261, -4.811e-09, 1.0, 1.242e-07, 1.788e-07, 0.5, 0.866, 1.102e-07, 0.1305, 0.9914, 0.02366, 0.1428, 0.9895, 0.07777, 0.5147, 0.8539, -2.923e-07, -1.0, 0.0, -2.923e-07, -1.0, 0.0, -2.98e-07, -1.0, 0.0, -2.98e-07, -1.0, 0.0, -2.067e-07, -0.7071, 0.7071, -2.923e-07, -1.0, 0.0, -2.98e-07, -1.0, 0.0, -2.107e-07, -0.7071, 0.7071, -2.067e-07, -0.7071, 0.7071, 1.102e-07, 0.1305, 0.9914, 2.204e-07, 0.1305, 0.9914, -2.107e-07, -0.7071, 0.7071, -2.923e-07, -1.0, 0.0, -2.067e-07, -0.7071, 0.7071, -2.107e-07, -0.7071, 0.7071, -2.98e-07, -1.0, 0.0, -2.067e-07, -0.7071, 0.7071, -2.107e-07, -0.7071, 0.7071, 0.0, 0.7071, 0.7071, 4.215e-07, 0.7071, 0.7071, 5.532e-07, 0.7071, 0.7071, -0.5774, 0.5774, 0.5774, -0.5774, -0.5773, 0.5774])] * 3)])
me_front_stud = bpy.data.meshes.new('Front Stud')
me_front_stud.from_pydata([(0.0, 0.24, 0.08), (0.09184, 0.2217, 0.08), (0.1697, 0.1697, 0.08), (0.2217, 0.09184, 0.08), (0.24, -1.049e-08, 0.08), (0.2217, -0.09184, 0.08), (0.1697, -0.1697, 0.08), (0.09184, -0.2217, 0.08), (3.624e-08, -0.24, 0.08), (-0.09184, -0.2217, 0.08), (-0.1697, -0.1697, 0.08), (-0.2217, -0.09184, 0.08), (-0.24, 2.862e-09, 0.08), (-0.2217, 0.09184, 0.08), (-0.1697, 0.1697, 0.08), (-0.09184, 0.2217, 0.08), (0.06123, 0.1478, 0.08), (-7.738e-09, 0.16, 0.08), (0.1131, 0.1131, 0.08), (0.1478, 0.06123, 0.08), (0.16, -1.049e-08, 0.08), (0.1478, -0.06123, 0.08), (0.1131, -0.1131, 0.08), (0.06123, -0.1478, 0.08), (2.386e-08, -0.16, 0.08), (-0.06123, -0.1478, 0.08), (-0.1131, -0.1131, 0.08), (-0.1478, -0.06123, 0.08), (-0.16, -4.102e-09, 0.08), (-0.1478, 0.06123, 0.08), (-0.1131, 0.1131, 0.08), (-0.06123, 0.1478, 0.08), (0.0, 0.24, -0.08), (0.0, 0.24, 0.08), (0.09184, 0.2217, -0.08), (0.09184, 0.2217, 0.08), (0.1697, 0.1697, -0.08), (0.1697, 0.1697, 0.08), (0.2217, 0.09184, -0.08), (0.2217, 0.09184, 0.08), (0.24, -1.049e-08, -0.08), (0.24, -1.049e-08, 0.08), (0.2217, -0.09184, -0.08), (0.2217, -0.09184, 0.08), (0.1697, -0.1697, -0.08), (0.1697, -0.1697, 0.08), (0.09184, -0.2217, -0.08), (0.09184, -0.2217, 0.08), (3.624e-08, -0.24, -0.08), (3.624e-08, -0.24, 0.08), (-0.09184, -0.2217, -0.08), (-0.09184, -0.2217, 0.08), (-0.1697, -0.1697, -0.08), (-0.1697, -0.1697, 0.08), (-0.2217, -0.09184, -0.08), (-0.2217, -0.09184, 0.08), (-0.24, 2.862e-09, -0.08), (-0.24, 2.862e-09, 0.08), (-0.2217, 0.09184, -0.08), (-0.2217, 0.09184, 0.08), (-0.1697, 0.1697, -0.08), (-0.1697, 0.1697, 0.08), (-0.09184, 0.2217, -0.08), (-0.09184, 0.2217, 0.08), (-7.738e-09, 0.16, -0.08), (0.06123, 0.1478, -0.08), (0.06123, 0.1478, 0.08), (-7.738e-09, 0.16, 0.08), (0.1131, 0.1131, -0.08), (0.1131, 0.1131, 0.08), (0.1478, 0.06123, -0.08), (0.1478, 0.06123, 0.08), (0.16, -1.049e-08, -0.08), (0.16, -1.049e-08, 0.08), (0.1478, -0.06123, -0.08), (0.1478, -0.06123, 0.08), (0.1131, -0.1131, -0.08), (0.1131, -0.1131, 0.08), (0.06123, -0.1478, -0.08), (0.06123, -0.1478, 0.08), (2.386e-08, -0.16, -0.08), (2.386e-08, -0.16, 0.08), (-0.06123, -0.1478, -0.08), (-0.06123, -0.1478, 0.08), (-0.1131, -0.1131, -0.08), (-0.1131, -0.1131, 0.08), (-0.1478, -0.06123, -0.08), (-0.1478, -0.06123, 0.08), (-0.16, -4.102e-09, -0.08), (-0.16, -4.102e-09, 0.08), (-0.1478, 0.06123, -0.08), (-0.1478, 0.06123, 0.08), (-0.1131, 0.1131, -0.08), (-0.1131, 0.1131, 0.08), (-0.06123, 0.1478, -0.08), (-0.06123, 0.1478, 0.08)], [], [(8, 24, 25, 9), (4, 20, 21, 5), (13, 29, 30, 14), (0, 17, 16, 1), (9, 25, 26, 10), (5, 21, 22, 6), (14, 30, 31, 15), (1, 16, 18, 2), (10, 26, 27, 11), (6, 22, 23, 7), (15, 31, 17, 0), (2, 18, 19, 3), (11, 27, 28, 12), (7, 23, 24, 8), (3, 19, 20, 4), (12, 28, 29, 13), (32, 33, 35, 34), (34, 35, 37, 36), (36, 37, 39, 38), (38, 39, 41, 40), (40, 41, 43, 42), (42, 43, 45, 44), (44, 45, 47, 46), (46, 47, 49, 48), (48, 49, 51, 50), (50, 51, 53, 52), (52, 53, 55, 54), (54, 55, 57, 56), (56, 57, 59, 58), (58, 59, 61, 60), (60, 61, 63, 62), (62, 63, 33, 32), (64, 65, 66, 67), (65, 68, 69, 66), (68, 70, 71, 69), (70, 72, 73, 71), (72, 74, 75, 73), (74, 76, 77, 75), (76, 78, 79, 77), (78, 80, 81, 79), (80, 82, 83, 81), (82, 84, 85, 83), (84, 86, 87, 85), (86, 88, 89, 87), (88, 90, 91, 89), (90, 92, 93, 91), (92, 94, 95, 93), (94, 64, 67, 95)])
me_front_stud.polygons.foreach_set('use_smooth', [0, 0, 0, 0, 0, 0, 0, 0, 0, 0, 0, 0, 0, 0, 0, 0, 1, 1, 1, 1, 1, 1, 1, 1, 1, 1, 1, 1, 1, 1, 1, 1, 1, 1, 1, 1, 1, 1, 1, 1, 1, 1, 1, 1, 1, 1, 1, 1])
_uv = me_front_stud.uv_layers.new(name='UVMap')
_uv.uv.foreach_set('vector', [0.5, 1.0, 0.5, 1.0, 0.4375, 1.0, 0.4375, 1.0, 0.75, 1.0, 0.75, 1.0, 0.6875, 1.0, 0.6875, 1.0, 0.1875, 1.0, 0.1875, 1.0, 0.125, 1.0, 0.125, 1.0, 1.0, 1.0, 1.0, 1.0, 0.9375, 1.0, 0.9375, 1.0, 0.4375, 1.0, 0.4375, 1.0, 0.375, 1.0, 0.375, 1.0, 0.6875, 1.0, 0.6875, 1.0, 0.625, 1.0, 0.625, 1.0, 0.125, 1.0, 0.125, 1.0, 0.0625, 1.0, 0.0625, 1.0, 0.9375, 1.0, 0.9375, 1.0, 0.875, 1.0, 0.875, 1.0, 0.375, 1.0, 0.375, 1.0, 0.3125, 1.0, 0.3125, 1.0, 0.625, 1.0, 0.625, 1.0, 0.5625, 1.0, 0.5625, 1.0, 0.0625, 1.0, 0.0625, 1.0, 0.0, 1.0, 0.0, 1.0, 0.875, 1.0, 0.875, 1.0, 0.8125, 1.0, 0.8125, 1.0, 0.3125, 1.0, 0.3125, 1.0, 0.25, 1.0, 0.25, 1.0, 0.5625, 1.0, 0.5625, 1.0, 0.5, 1.0, 0.5, 1.0, 0.8125, 1.0, 0.8125, 1.0, 0.75, 1.0, 0.75, 1.0, 0.25, 1.0, 0.25, 1.0, 0.1875, 1.0, 0.1875, 1.0, 1.0, 0.5, 1.0, 1.0, 0.9375, 1.0, 0.9375, 0.5, 0.9375, 0.5, 0.9375, 1.0, 0.875, 1.0, 0.875, 0.5, 0.875, 0.5, 0.875, 1.0, 0.8125, 1.0, 0.8125, 0.5, 0.8125, 0.5, 0.8125, 1.0, 0.75, 1.0, 0.75, 0.5, 0.75, 0.5, 0.75, 1.0, 0.6875, 1.0, 0.6875, 0.5, 0.6875, 0.5, 0.6875, 1.0, 0.625, 1.0, 0.625, 0.5, 0.625, 0.5, 0.625, 1.0, 0.5625, 1.0, 0.5625, 0.5, 0.5625, 0.5, 0.5625, 1.0, 0.5, 1.0, 0.5, 0.5, 0.5, 0.5, 0.5, 1.0, 0.4375, 1.0, 0.4375, 0.5, 0.4375, 0.5, 0.4375, 1.0, 0.375, 1.0, 0.375, 0.5, 0.375, 0.5, 0.375, 1.0, 0.3125, 1.0, 0.3125, 0.5, 0.3125, 0.5, 0.3125, 1.0, 0.25, 1.0, 0.25, 0.5, 0.25, 0.5, 0.25, 1.0, 0.1875, 1.0, 0.1875, 0.5, 0.1875, 0.5, 0.1875, 1.0, 0.125, 1.0, 0.125, 0.5, 0.125, 0.5, 0.125, 1.0, 0.0625, 1.0, 0.0625, 0.5, 0.0625, 0.5, 0.0625, 1.0, 0.0, 1.0, 0.0, 0.5, 1.0, 0.5, 0.9375, 0.5, 0.9375, 1.0, 1.0, 1.0, 0.9375, 0.5, 0.875, 0.5, 0.875, 1.0, 0.9375, 1.0, 0.875, 0.5, 0.8125, 0.5, 0.8125, 1.0, 0.875, 1.0, 0.8125, 0.5, 0.75, 0.5, 0.75, 1.0, 0.8125, 1.0, 0.75, 0.5, 0.6875, 0.5, 0.6875, 1.0, 0.75, 1.0, 0.6875, 0.5, 0.625, 0.5, 0.625, 1.0, 0.6875, 1.0, 0.625, 0.5, 0.5625, 0.5, 0.5625, 1.0, 0.625, 1.0, 0.5625, 0.5, 0.5, 0.5, 0.5, 1.0, 0.5625, 1.0, 0.5, 0.5, 0.4375, 0.5, 0.4375, 1.0, 0.5, 1.0, 0.4375, 0.5, 0.375, 0.5, 0.375, 1.0, 0.4375, 1.0, 0.375, 0.5, 0.3125, 0.5, 0.3125, 1.0, 0.375, 1.0, 0.3125, 0.5, 0.25, 0.5, 0.25, 1.0, 0.3125, 1.0, 0.25, 0.5, 0.1875, 0.5, 0.1875, 1.0, 0.25, 1.0, 0.1875, 0.5, 0.125, 0.5, 0.125, 1.0, 0.1875, 1.0, 0.125, 0.5, 0.0625, 0.5, 0.0625, 1.0, 0.125, 1.0, 0.0625, 0.5, 0.0, 0.5, 0.0, 1.0, 0.0625, 1.0])
me_front_stud.use_remesh_fix_poles = True
me_front_stud.use_remesh_preserve_attributes = False
me_front_stud.use_mirror_vertex_groups = False
me_front_stud.update()
me_cylinder_001 = bpy.data.meshes.new('Cylinder.001')
me_cylinder_001.from_pydata([(0.0, 0.24, -0.08), (0.0, 0.24, 0.1), (0.09184, 0.2217, -0.08), (0.09184, 0.2217, 0.1), (0.1697, 0.1697, -0.08), (0.1697, 0.1697, 0.1), (0.2217, 0.09184, -0.08), (0.2217, 0.09184, 0.1), (0.24, -1.049e-08, -0.08), (0.24, -1.049e-08, 0.1), (0.2217, -0.09184, -0.08), (0.2217, -0.09184, 0.1), (0.1697, -0.1697, -0.08), (0.1697, -0.1697, 0.1), (0.09184, -0.2217, -0.08), (0.09184, -0.2217, 0.1), (3.624e-08, -0.24, -0.08), (3.624e-08, -0.24, 0.1), (-0.09184, -0.2217, -0.08), (-0.09184, -0.2217, 0.1), (-0.1697, -0.1697, -0.08), (-0.1697, -0.1697, 0.1), (-0.2217, -0.09184, -0.08), (-0.2217, -0.09184, 0.1), (-0.24, 2.862e-09, -0.08), (-0.24, 2.862e-09, 0.1), (-0.2217, 0.09184, -0.08), (-0.2217, 0.09184, 0.1), (-0.1697, 0.1697, -0.08), (-0.1697, 0.1697, 0.1), (-0.09184, 0.2217, -0.08), (-0.09184, 0.2217, 0.1)], [], [(0, 1, 3, 2), (2, 3, 5, 4), (4, 5, 7, 6), (6, 7, 9, 8), (8, 9, 11, 10), (10, 11, 13, 12), (12, 13, 15, 14), (14, 15, 17, 16), (16, 17, 19, 18), (18, 19, 21, 20), (20, 21, 23, 22), (22, 23, 25, 24), (24, 25, 27, 26), (26, 27, 29, 28), (3, 1, 31, 29, 27, 25, 23, 21, 19, 17, 15, 13, 11, 9, 7, 5), (28, 29, 31, 30), (30, 31, 1, 0), (0, 2, 4, 6, 8, 10, 12, 14, 16, 18, 20, 22, 24, 26, 28, 30)])
_uv = me_cylinder_001.uv_layers.new(name='UVMap')
_uv.uv.foreach_set('vector', [1.0, 0.5, 1.0, 1.0, 0.9375, 1.0, 0.9375, 0.5, 0.9375, 0.5, 0.9375, 1.0, 0.875, 1.0, 0.875, 0.5, 0.875, 0.5, 0.875, 1.0, 0.8125, 1.0, 0.8125, 0.5, 0.8125, 0.5, 0.8125, 1.0, 0.75, 1.0, 0.75, 0.5, 0.75, 0.5, 0.75, 1.0, 0.6875, 1.0, 0.6875, 0.5, 0.6875, 0.5, 0.6875, 1.0, 0.625, 1.0, 0.625, 0.5, 0.625, 0.5, 0.625, 1.0, 0.5625, 1.0, 0.5625, 0.5, 0.5625, 0.5, 0.5625, 1.0, 0.5, 1.0, 0.5, 0.5, 0.5, 0.5, 0.5, 1.0, 0.4375, 1.0, 0.4375, 0.5, 0.4375, 0.5, 0.4375, 1.0, 0.375, 1.0, 0.375, 0.5, 0.375, 0.5, 0.375, 1.0, 0.3125, 1.0, 0.3125, 0.5, 0.3125, 0.5, 0.3125, 1.0, 0.25, 1.0, 0.25, 0.5, 0.25, 0.5, 0.25, 1.0, 0.1875, 1.0, 0.1875, 0.5, 0.1875, 0.5, 0.1875, 1.0, 0.125, 1.0, 0.125, 0.5, 0.3418, 0.4717, 0.25, 0.49, 0.1582, 0.4717, 0.08029, 0.4197, 0.02827, 0.3418, 0.01, 0.25, 0.02827, 0.1582, 0.08029, 0.08029, 0.1582, 0.02827, 0.25, 0.01, 0.3418, 0.02827, 0.4197, 0.08029, 0.4717, 0.1582, 0.49, 0.25, 0.4717, 0.3418, 0.4197, 0.4197, 0.125, 0.5, 0.125, 1.0, 0.0625, 1.0, 0.0625, 0.5, 0.0625, 0.5, 0.0625, 1.0, 0.0, 1.0, 0.0, 0.5, 0.75, 0.49, 0.8418, 0.4717, 0.9197, 0.4197, 0.9717, 0.3418, 0.99, 0.25, 0.9717, 0.1582, 0.9197, 0.08029, 0.8418, 0.02827, 0.75, 0.01, 0.6582, 0.02827, 0.5803, 0.08029, 0.5283, 0.1582, 0.51, 0.25, 0.5283, 0.3418, 0.5803, 0.4197, 0.6582, 0.4717])
me_cylinder_001.use_remesh_preserve_volume = False
me_cylinder_001.use_remesh_preserve_attributes = False
me_cylinder_001.use_mirror_vertex_groups = False
me_cylinder_001.update()
me_legs = bpy.data.meshes.new('Legs')
me_legs.from_pydata([(0.5, 2.0, 1.145), (0.26, 2.24, 1.145), (0.4817, 2.092, 1.145), (0.4297, 2.17, 1.145), (0.3518, 2.222, 1.145), (0.26, 0.2, 1.145), (0.5, 0.44, 1.145), (0.3518, 0.2183, 1.145), (0.4297, 0.2703, 1.145), (0.4817, 0.3482, 1.145), (0.5, 0.44, 0.42), (0.26, 0.2, 0.42), (0.4817, 0.3482, 0.42), (0.4297, 0.2703, 0.42), (0.3518, 0.2183, 0.42), (0.26, 2.24, 0.42), (0.5, 2.0, 0.42), (0.3518, 2.222, 0.42), (0.4297, 2.17, 0.42), (0.4817, 2.092, 0.42), (-0.5, 2.0, 1.145), (-0.26, 2.24, 1.145), (-0.4817, 2.092, 1.145), (-0.4297, 2.17, 1.145), (-0.3518, 2.222, 1.145), (-0.26, 0.2, 1.145), (-0.5, 0.44, 1.145), (-0.3518, 0.2183, 1.145), (-0.4297, 0.2703, 1.145), (-0.4817, 0.3482, 1.145), (-0.5, 0.44, 0.42), (-0.26, 0.2, 0.42), (-0.4817, 0.3482, 0.42), (-0.4297, 0.2703, 0.42), (-0.3518, 0.2183, 0.42), (-0.26, 2.24, 0.42), (-0.5, 2.0, 0.42), (-0.3518, 2.222, 0.42), (-0.4297, 2.17, 0.42), (-0.4817, 2.092, 0.42), (0.0, 2.24, 1.145), (0.0, 0.2, 0.42), (0.0, 0.2, 1.145), (0.0, 2.24, 0.42)], [], [(11, 5, 42, 41), (0, 16, 19, 2), (2, 19, 18, 3), (3, 18, 17, 4), (4, 17, 15, 1), (5, 11, 14, 7), (7, 14, 13, 8), (8, 13, 12, 9), (9, 12, 10, 6), (0, 6, 10, 16), (43, 40, 1, 15), (31, 41, 42, 25), (20, 22, 39, 36), (22, 23, 38, 39), (23, 24, 37, 38), (24, 21, 35, 37), (25, 27, 34, 31), (27, 28, 33, 34), (28, 29, 32, 33), (29, 26, 30, 32), (20, 36, 30, 26), (43, 35, 21, 40)])
me_legs.polygons.foreach_set('use_smooth', [True] * 22)
_uv = me_legs.uv_layers.new(name='UVMap')
_uv.uv.foreach_set('vector', [0.4375, 0.625, 0.4688, 0.625, 0.4688, 0.625, 0.4375, 0.625, 0.4688, 0.5331, 0.4375, 0.5331, 0.4375, 0.5284, 0.4687, 0.5284, 0.4687, 0.5284, 0.4375, 0.5284, 0.4375, 0.5208, 0.4688, 0.5208, 0.4688, 0.625, 0.4375, 0.625, 0.4375, 0.625, 0.4688, 0.625, 0.4688, 0.625, 0.4375, 0.625, 0.4375, 0.625, 0.4688, 0.625, 0.4688, 0.625, 0.4375, 0.625, 0.4375, 0.625, 0.4688, 0.625, 0.4688, 0.625, 0.4375, 0.625, 0.4375, 0.625, 0.4688, 0.625, 0.4688, 0.625, 0.4375, 0.625, 0.4375, 0.6174, 0.4688, 0.6174, 0.4688, 0.6174, 0.4375, 0.6174, 0.4375, 0.6127, 0.4688, 0.6127, 0.4688, 0.5331, 0.4688, 0.6127, 0.4375, 0.6127, 0.4375, 0.5331, 0.4375, 0.625, 0.4688, 0.625, 0.4688, 0.625, 0.4375, 0.625, 0.4375, 0.625, 0.4375, 0.625, 0.4688, 0.625, 0.4688, 0.625, 0.4688, 0.5331, 0.4687, 0.5284, 0.4375, 0.5284, 0.4375, 0.5331, 0.4687, 0.5284, 0.4688, 0.5208, 0.4375, 0.5208, 0.4375, 0.5284, 0.4688, 0.625, 0.4688, 0.625, 0.4375, 0.625, 0.4375, 0.625, 0.4688, 0.625, 0.4688, 0.625, 0.4375, 0.625, 0.4375, 0.625, 0.4688, 0.625, 0.4688, 0.625, 0.4375, 0.625, 0.4375, 0.625, 0.4688, 0.625, 0.4688, 0.625, 0.4375, 0.625, 0.4375, 0.625, 0.4688, 0.625, 0.4688, 0.6174, 0.4375, 0.6174, 0.4375, 0.625, 0.4688, 0.6174, 0.4688, 0.6127, 0.4375, 0.6127, 0.4375, 0.6174, 0.4688, 0.5331, 0.4375, 0.5331, 0.4375, 0.6127, 0.4688, 0.6127, 0.4375, 0.625, 0.4375, 0.625, 0.4688, 0.625, 0.4688, 0.625])
me_legs.use_remesh_fix_poles = True
me_legs.use_remesh_preserve_attributes = False
me_legs.use_mirror_vertex_groups = False
me_legs.update()
me_cylinder = bpy.data.meshes.new('Cylinder')
me_cylinder.from_pydata([(0.0, 0.3256, -0.08), (0.0, 0.3256, 0.1), (0.1246, 0.3008, -0.08), (0.1246, 0.3008, 0.1), (0.2302, 0.2302, -0.08), (0.2302, 0.2302, 0.1), (0.3008, 0.1246, -0.08), (0.3008, 0.1246, 0.1), (0.3256, -1.423e-08, -0.08), (0.3256, -1.423e-08, 0.1), (0.3008, -0.1246, -0.08), (0.3008, -0.1246, 0.1), (0.2302, -0.2302, -0.08), (0.2302, -0.2302, 0.1), (0.1246, -0.3008, -0.08), (0.1246, -0.3008, 0.1), (4.916e-08, -0.3256, -0.08), (4.916e-08, -0.3256, 0.1), (-0.1246, -0.3008, -0.08), (-0.1246, -0.3008, 0.1), (-0.2302, -0.2302, -0.08), (-0.2302, -0.2302, 0.1), (-0.3008, -0.1246, -0.08), (-0.3008, -0.1246, 0.1), (-0.3256, 3.883e-09, -0.08), (-0.3256, 3.883e-09, 0.1), (-0.3008, 0.1246, -0.08), (-0.3008, 0.1246, 0.1), (-0.2302, 0.2302, -0.08), (-0.2302, 0.2302, 0.1), (-0.1246, 0.3008, -0.08), (-0.1246, 0.3008, 0.1)], [], [(0, 1, 3, 2), (2, 3, 5, 4), (4, 5, 7, 6), (6, 7, 9, 8), (8, 9, 11, 10), (10, 11, 13, 12), (12, 13, 15, 14), (14, 15, 17, 16), (16, 17, 19, 18), (18, 19, 21, 20), (20, 21, 23, 22), (22, 23, 25, 24), (24, 25, 27, 26), (26, 27, 29, 28), (3, 1, 31, 29, 27, 25, 23, 21, 19, 17, 15, 13, 11, 9, 7, 5), (28, 29, 31, 30), (30, 31, 1, 0), (0, 2, 4, 6, 8, 10, 12, 14, 16, 18, 20, 22, 24, 26, 28, 30)])
_uv = me_cylinder.uv_layers.new(name='UVMap')
_uv.uv.foreach_set('vector', [1.0, 0.5, 1.0, 1.0, 0.9375, 1.0, 0.9375, 0.5, 0.9375, 0.5, 0.9375, 1.0, 0.875, 1.0, 0.875, 0.5, 0.875, 0.5, 0.875, 1.0, 0.8125, 1.0, 0.8125, 0.5, 0.8125, 0.5, 0.8125, 1.0, 0.75, 1.0, 0.75, 0.5, 0.75, 0.5, 0.75, 1.0, 0.6875, 1.0, 0.6875, 0.5, 0.6875, 0.5, 0.6875, 1.0, 0.625, 1.0, 0.625, 0.5, 0.625, 0.5, 0.625, 1.0, 0.5625, 1.0, 0.5625, 0.5, 0.5625, 0.5, 0.5625, 1.0, 0.5, 1.0, 0.5, 0.5, 0.5, 0.5, 0.5, 1.0, 0.4375, 1.0, 0.4375, 0.5, 0.4375, 0.5, 0.4375, 1.0, 0.375, 1.0, 0.375, 0.5, 0.375, 0.5, 0.375, 1.0, 0.3125, 1.0, 0.3125, 0.5, 0.3125, 0.5, 0.3125, 1.0, 0.25, 1.0, 0.25, 0.5, 0.25, 0.5, 0.25, 1.0, 0.1875, 1.0, 0.1875, 0.5, 0.1875, 0.5, 0.1875, 1.0, 0.125, 1.0, 0.125, 0.5, 0.3418, 0.4717, 0.25, 0.49, 0.1582, 0.4717, 0.08029, 0.4197, 0.02827, 0.3418, 0.01, 0.25, 0.02827, 0.1582, 0.08029, 0.08029, 0.1582, 0.02827, 0.25, 0.01, 0.3418, 0.02827, 0.4197, 0.08029, 0.4717, 0.1582, 0.49, 0.25, 0.4717, 0.3418, 0.4197, 0.4197, 0.125, 0.5, 0.125, 1.0, 0.0625, 1.0, 0.0625, 0.5, 0.0625, 0.5, 0.0625, 1.0, 0.0, 1.0, 0.0, 0.5, 0.75, 0.49, 0.8418, 0.4717, 0.9197, 0.4197, 0.9717, 0.3418, 0.99, 0.25, 0.9717, 0.1582, 0.9197, 0.08029, 0.8418, 0.02827, 0.75, 0.01, 0.6582, 0.02827, 0.5803, 0.08029, 0.5283, 0.1582, 0.51, 0.25, 0.5283, 0.3418, 0.5803, 0.4197, 0.6582, 0.4717])
me_cylinder.use_remesh_preserve_volume = False
me_cylinder.use_remesh_preserve_attributes = False
me_cylinder.use_mirror_vertex_groups = False
me_cylinder.update()

# ---- objects
ob_camera = bpy.data.objects.new('Camera', cam_camera)
ob_feets = bpy.data.objects.new('Feets', me_feets)
ob_body = bpy.data.objects.new('Body', me_body)
ob_front_ref = bpy.data.objects.new('Front Ref', None)
ob_side_ref = bpy.data.objects.new('Side Ref', None)
ob_front_stud = bpy.data.objects.new('Front Stud', me_front_stud)
ob_cylinder = bpy.data.objects.new('Cylinder', me_cylinder_001)
ob_legs = bpy.data.objects.new('Legs', me_legs)
ob_cylinder_001 = bpy.data.objects.new('Cylinder.001', me_cylinder)

# ---- transforms, parenting, visibility, modifiers, constraints
ob_camera.location = (7.359, -6.926, 4.958)
ob_camera.rotation_euler = (1.109, 0.0, 0.8149)
ob_camera.lock_rotations_4d = False
ob_camera.empty_display_type = 'ARROWS'
ob_camera.color = (0.0, 0.0, 0.0, 0.0)
ob_camera.display_type = 'WIRE'
ob_camera.lineart.crease_threshold = 0.0
ob_feets.location = (1.0, -1.6, 0.0)
ob_feets.lineart.crease_threshold = 0.0
_m = ob_feets.modifiers.new('Mirror.001', 'MIRROR')
_m.mirror_object = ob_body
ob_body.location = (0.0, 0.0, 0.0)
ob_body.lineart.crease_threshold = 0.0
_m = ob_body.modifiers.new('EdgeSplit', 'EDGE_SPLIT')
_m.split_angle = 0.6981
_m = ob_body.modifiers.new('Mirror', 'MIRROR')
ob_front_ref.location = (-0.02145, 0.0, 2.962)
ob_front_ref.rotation_euler = (1.571, -0.0, -0.0)
ob_front_ref.empty_display_type = 'IMAGE'
ob_front_ref.empty_display_size = 9.7
ob_front_ref.color = (1.0, 1.0, 1.0, 0.5979)
ob_front_ref.lineart.crease_threshold = 0.0
ob_side_ref.location = (1.492e-17, -0.6502, 3.633)
ob_side_ref.rotation_euler = (1.571, -0.0, 1.571)
ob_side_ref.scale = (1.077, 1.077, 1.077)
ob_side_ref.empty_display_type = 'IMAGE'
ob_side_ref.empty_display_size = 6.81
ob_side_ref.lineart.crease_threshold = 0.0
ob_front_stud.location = (1.2, -1.68, 2.48)
ob_front_stud.rotation_euler = (1.571, -0.0, 0.0)
ob_front_stud.lineart.crease_threshold = 0.0
_m = ob_front_stud.modifiers.new('Mirror', 'MIRROR')
_m.mirror_object = ob_body
ob_cylinder.location = (1.2, 0.4, 0.08)
ob_cylinder.lineart.crease_threshold = 0.0
_m = ob_cylinder.modifiers.new('Array', 'ARRAY')
_m.count = 3
_m.use_constant_offset = True
_m.constant_offset_displace = (0.0, -0.8, 0.0)
_m.use_relative_offset = False
_m.relative_offset_displace = (0.8, 0.0, 0.0)
_m = ob_cylinder.modifiers.new('Array.001', 'ARRAY')
_m.count = 4
_m.use_constant_offset = True
_m.constant_offset_displace = (-0.8, 0.0, 0.0)
_m.use_relative_offset = False
ob_legs.location = (1.0, -1.6, 0.0)
ob_legs.lineart.crease_threshold = 0.0
_m = ob_legs.modifiers.new('Mirror.001', 'MIRROR')
_m.mirror_object = ob_body
ob_cylinder_001.location = (0.8, 0.0, 0.08)
ob_cylinder_001.lineart.crease_threshold = 0.0
_m = ob_cylinder_001.modifiers.new('Array', 'ARRAY')
_m.use_constant_offset = True
_m.constant_offset_displace = (0.0, -0.8, 0.0)
_m.use_relative_offset = False
_m = ob_cylinder_001.modifiers.new('Array.001', 'ARRAY')
_m.use_constant_offset = True
_m.constant_offset_displace = (-1.6, 0.0, 0.0)
_m.use_relative_offset = False

# ---- collection membership
col_collection.objects.link(ob_camera)
col_collection.objects.link(ob_feets)
col_collection.objects.link(ob_body)
col_collection.objects.link(ob_front_ref)
col_collection.objects.link(ob_side_ref)
col_collection.objects.link(ob_front_stud)
col_collection.objects.link(ob_cylinder)
col_collection.objects.link(ob_legs)
col_collection.objects.link(ob_cylinder_001)

# ---- scene / render settings (as saved in the file)
scene.camera = ob_camera
scene.frame_start = 1; scene.frame_end = 250; scene.frame_set(1)
scene.render.engine = 'BLENDER_EEVEE_NEXT'
scene.cycles.use_denoising = False
scene.cycles.samples = 128
scene.cycles.sampling_pattern = 'TABULATED_SOBOL'
scene.cycles.use_adaptive_sampling = False
scene.cycles.use_light_tree = False
scene.view_settings.view_transform = 'Filmic'
bpy.context.view_layer.update()

# ---- added for rendering (the .blend has no usable light): sun
light_auto_sun = bpy.data.lights.new('AutoSun', 'SUN')
light_auto_sun.energy = 3.0
light_auto_sun.angle = 0.0523599
ob_auto_sun = bpy.data.objects.new('AutoSun', light_auto_sun)
scene.collection.objects.link(ob_auto_sun)
ob_auto_sun.rotation_euler = (0.872665, 0.174533, 0.523599)
bpy.context.view_layer.update()
